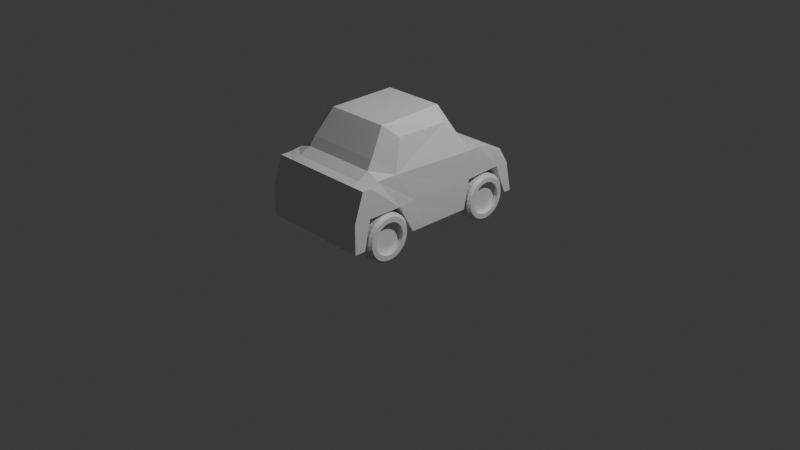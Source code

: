 # Source: car.blend  (saved by Blender 4.4.32; exported with 4.5.12 LTS)
import bpy
from mathutils import Matrix  # noqa: F401  (used for matrix-valued properties, if any)

bpy.ops.wm.read_factory_settings(use_empty=True)
scene = bpy.context.scene
scene.name = 'Scene'

# ---- collections
col_collection = bpy.data.collections.new('Collection'); scene.collection.children.link(col_collection)
col_export = bpy.data.collections.new('Export'); scene.collection.children.link(col_export)

# ---- materials (node trees are filled in below, after node groups)
mat_material = bpy.data.materials.new('Material')
mat_material.alpha_threshold = 0.0
mat_material.roughness = 0.5
mat_material.line_color = (0.0, 0.0, 0.0, 1.0)

# ---- material node trees
mat_material.use_nodes = True; mat_material.node_tree.nodes.clear()
_N = mat_material.node_tree.nodes; _L = mat_material.node_tree.links
n0 = _N.new('ShaderNodeOutputMaterial'); n0.name = 'Material Output'; n0.location = (300, 300)
n1 = _N.new('ShaderNodeBsdfPrincipled'); n1.name = 'Principled BSDF'; n1.location = (10, 300)
n1.inputs[3].default_value = 1.45
_L.new(n1.outputs[0], n0.inputs[0])
n0.is_active_output = True

# ---- world
world_world = bpy.data.worlds.new('World'); scene.world = world_world
world_world.use_nodes = True; world_world.node_tree.nodes.clear()
_N = world_world.node_tree.nodes; _L = world_world.node_tree.links
n0 = _N.new('ShaderNodeOutputWorld'); n0.name = 'World Output'; n0.location = (300, 300)
n1 = _N.new('ShaderNodeBackground'); n1.name = 'Background'; n1.location = (10, 300)
n1.inputs[0].default_value = (0.05088, 0.05088, 0.05088, 1.0)
_L.new(n1.outputs[0], n0.inputs[0])
n0.is_active_output = True
world_world.color = (0.05088, 0.05088, 0.05088)
world_world.sun_shadow_jitter_overblur = 0.0

# ---- cameras
cam_camera = bpy.data.cameras.new('Camera')
cam_camera.clip_end = 100.0
cam_camera.ortho_scale = 7.314

# ---- lights
light_light = bpy.data.lights.new('Light', 'POINT')
light_light.energy = 1000.0
light_light.shadow_soft_size = 0.1

# ---- meshes
me_cube = bpy.data.meshes.new('Cube')
me_cube.from_pydata([(0.565, 0.8453, 0.7002), (0.5909, 1.0, 0.2055), (0.5909, -1.0, 0.8114), (0.5909, -1.101, 0.2055), (0.0, 0.4053, 0.8114), (0.0, 0.278, 0.2055), (0.5909, 0.278, 0.2055), (0.594, 0.3655, 0.8193), (0.0, 1.0, 0.2055), (0.0, -1.0, 0.8114), (0.0, -1.101, 0.2055), (0.0, 0.8453, 0.7002), (0.5909, -0.2365, 0.2055), (0.5737, -0.5807, 0.8457), (0.0, -0.2365, 0.2055), (0.0, -0.7263, 0.9854), (0.0, 0.188, 1.271), (0.4759, 0.1275, 1.14), (0.5035, -0.4688, 1.166), (0.0, -0.5389, 1.251), (0.4217, 0.4053, 0.8114), (0.4217, -1.101, 0.2055), (0.4217, 0.278, 0.2055), (0.4021, 0.8453, 0.7002), (0.4217, 1.0, 0.2055), (0.4217, -1.0, 0.8114), (0.4051, -0.7263, 0.9854), (0.4217, -0.2365, 0.2055), (0.3308, 0.188, 1.271), (0.3396, -0.5389, 1.251), (0.0, 0.6847, 0.7822), (0.0, 0.9164, 0.2055), (0.5909, 0.9164, 0.2055), (0.5723, 0.6847, 0.7822), (0.4076, 0.6847, 0.7822), (0.4217, 0.9164, 0.2055), (0.0, 0.5068, 0.8194), (0.0, 0.3239, 0.2055), (0.5862, 0.5068, 0.8194), (0.4181, 0.5068, 0.8194), (0.4217, 0.3239, 0.2055), (0.5909, 0.3239, 0.2055), (0.5909, -0.3784, 0.2055), (0.5641, -0.7991, 0.8425), (0.0, -0.3784, 0.2055), (0.0, -0.7835, 0.8922), (0.4118, -0.7835, 0.8922), (0.4217, -0.3784, 0.2055), (0.5909, -0.9008, 0.8114), (0.0, -0.9867, 0.2055), (0.0, -0.9031, 0.8293), (0.4205, -0.9031, 0.8293), (0.4217, -0.9867, 0.2055), (0.5909, -0.9867, 0.2055), (0.5808, 0.9401, 0.5342), (0.5909, -1.101, 0.5132), (0.5909, 0.278, 0.5132), (0.0, 0.9401, 0.5342), (0.0, -1.101, 0.5132), (0.5846, -0.3503, 0.5254), (0.4217, -1.101, 0.5132), (0.4141, 0.9401, 0.5342), (0.583, 0.7918, 0.5293), (0.5874, 0.3815, 0.5105), (0.5909, -0.545, 0.5132), (0.5891, -0.9158, 0.5118), (0.4203, -0.9158, 0.5118), (0.4221, -0.545, 0.5132), (0.4199, 0.3815, 0.5105), (0.4209, 0.7918, 0.518), (0.6195, -0.5352, 0.2472), (0.6195, 0.7762, 0.2472), (0.6195, 0.7729, 0.2141), (0.6195, 0.7633, 0.1823), (0.6195, 0.7476, 0.153), (0.6195, 0.7266, 0.1274), (0.6195, 0.7009, 0.1063), (0.6195, 0.6716, 0.09066), (0.6195, 0.6398, 0.08102), (0.6195, 0.6068, 0.07777), (0.6195, 0.5738, 0.08102), (0.6195, 0.542, 0.09066), (0.6195, 0.5127, 0.1063), (0.6195, 0.487, 0.1274), (0.6195, 0.466, 0.153), (0.6195, 0.4503, 0.1823), (0.6195, 0.4407, 0.2141), (0.6195, 0.4374, 0.2472), (0.6195, 0.4407, 0.2802), (0.6195, 0.4503, 0.312), (0.6195, 0.466, 0.3413), (0.6195, 0.487, 0.3669), (0.6195, 0.5127, 0.388), (0.6195, 0.542, 0.4036), (0.6195, 0.5738, 0.4133), (0.6195, 0.6068, 0.4165), (0.6195, 0.6398, 0.4133), (0.6195, 0.6716, 0.4036), (0.6195, 0.7009, 0.388), (0.6195, 0.7266, 0.3669), (0.6195, 0.7476, 0.3413), (0.6195, 0.7633, 0.312), (0.6195, 0.7729, 0.2802), (0.6195, -0.5385, 0.2145), (0.6195, -0.548, 0.1831), (0.6195, -0.5634, 0.1542), (0.6195, -0.5843, 0.1288), (0.6195, -0.6096, 0.108), (0.6195, -0.6385, 0.09254), (0.6195, -0.6699, 0.08302), (0.6195, -0.7026, 0.0798), (0.6195, -0.7352, 0.08302), (0.6195, -0.7666, 0.09254), (0.6195, -0.7956, 0.108), (0.6195, -0.8209, 0.1288), (0.6195, -0.8417, 0.1542), (0.6195, -0.8572, 0.1831), (0.6195, -0.8667, 0.2145), (0.6195, -0.8699, 0.2472), (0.6195, -0.8667, 0.2798), (0.6195, -0.8572, 0.3112), (0.6195, -0.8417, 0.3401), (0.6195, -0.8209, 0.3655), (0.6195, -0.7956, 0.3863), (0.6195, -0.7666, 0.4018), (0.6195, -0.7352, 0.4113), (0.6195, -0.7026, 0.4145), (0.6195, -0.6699, 0.4113), (0.6195, -0.6385, 0.4018), (0.6195, -0.6096, 0.3863), (0.6195, -0.5843, 0.3655), (0.6195, -0.5634, 0.3401), (0.6195, -0.548, 0.3112), (0.6195, -0.5385, 0.2798), (0.5688, -0.7956, 0.3863), (0.5688, -0.8209, 0.3655), (0.5688, -0.7666, 0.09254), (0.5688, -0.7352, 0.08302), (0.5688, -0.8417, 0.3401), (0.5688, -0.7026, 0.0798), (0.5688, -0.8572, 0.3112), (0.5688, -0.6699, 0.08302), (0.5688, -0.8667, 0.2798), (0.5688, -0.6385, 0.09254), (0.5688, -0.8699, 0.2472), (0.5688, -0.6096, 0.108), (0.5688, -0.8667, 0.2145), (0.5688, -0.5843, 0.1288), (0.5688, -0.8572, 0.1831), (0.5688, -0.5634, 0.1542), (0.5688, -0.8417, 0.1542), (0.5688, -0.548, 0.1831), (0.5688, -0.8209, 0.1288), (0.5688, -0.5385, 0.2145), (0.5688, -0.7956, 0.108), (0.5688, -0.5352, 0.2472), (0.5688, -0.7666, 0.4018), (0.5688, -0.7352, 0.4113), (0.5688, -0.7026, 0.4145), (0.5688, -0.6699, 0.4113), (0.5688, -0.6385, 0.4018), (0.5688, -0.6096, 0.3863), (0.5688, -0.5843, 0.3655), (0.5688, -0.5634, 0.3401), (0.5688, -0.548, 0.3112), (0.5688, -0.5385, 0.2798), (0.5688, 0.7729, 0.2141), (0.5688, 0.7762, 0.2472), (0.5688, 0.7633, 0.1823), (0.5688, 0.7476, 0.153), (0.5688, 0.7266, 0.1274), (0.5688, 0.7009, 0.1063), (0.5688, 0.6716, 0.09066), (0.5688, 0.6398, 0.08102), (0.5688, 0.6068, 0.07777), (0.5688, 0.5738, 0.08102), (0.5688, 0.542, 0.09066), (0.5688, 0.5127, 0.1063), (0.5688, 0.487, 0.1274), (0.5688, 0.466, 0.153), (0.5688, 0.4503, 0.1823), (0.5688, 0.4407, 0.2141), (0.5688, 0.4374, 0.2472), (0.5688, 0.4407, 0.2802), (0.5688, 0.4503, 0.312), (0.5688, 0.466, 0.3413), (0.5688, 0.487, 0.3669), (0.5688, 0.5127, 0.388), (0.5688, 0.542, 0.4036), (0.5688, 0.5738, 0.4133), (0.5688, 0.6068, 0.4165), (0.5688, 0.6398, 0.4133), (0.5688, 0.6716, 0.4036), (0.5688, 0.7009, 0.388), (0.5688, 0.7266, 0.3669), (0.5688, 0.7476, 0.3413), (0.5688, 0.7633, 0.312), (0.5688, 0.7729, 0.2802), (0.4442, -0.4827, 0.2472), (0.4733, -0.4535, 0.2472), (0.4442, 0.8267, 0.2472), (0.4733, 0.8559, 0.2472), (0.4442, 0.8225, 0.2043), (0.4733, 0.8511, 0.1986), (0.4442, 0.81, 0.163), (0.4733, 0.8369, 0.1518), (0.4442, 0.7897, 0.125), (0.4733, 0.8139, 0.1088), (0.4442, 0.7623, 0.09165), (0.4733, 0.7829, 0.07102), (0.4442, 0.729, 0.0643), (0.4733, 0.7452, 0.04005), (0.4442, 0.691, 0.04398), (0.4733, 0.7021, 0.01703), (0.4442, 0.6497, 0.03146), (0.4733, 0.6554, 0.002855), (0.4442, 0.6068, 0.02724), (0.4733, 0.6068, -0.001932), (0.4442, 0.5639, 0.03146), (0.4733, 0.5582, 0.002855), (0.4442, 0.5226, 0.04398), (0.4733, 0.5115, 0.01703), (0.4442, 0.4846, 0.0643), (0.4733, 0.4684, 0.04005), (0.4442, 0.4513, 0.09165), (0.4733, 0.4307, 0.07102), (0.4442, 0.4239, 0.125), (0.4733, 0.3997, 0.1088), (0.4442, 0.4036, 0.163), (0.4733, 0.3767, 0.1518), (0.4442, 0.3911, 0.2043), (0.4733, 0.3625, 0.1986), (0.4442, 0.3869, 0.2472), (0.4733, 0.3577, 0.2472), (0.4442, 0.3911, 0.2901), (0.4733, 0.3625, 0.2958), (0.4442, 0.4036, 0.3313), (0.4733, 0.3767, 0.3425), (0.4442, 0.4239, 0.3693), (0.4733, 0.3997, 0.3855), (0.4442, 0.4513, 0.4027), (0.4733, 0.4307, 0.4233), (0.4442, 0.4846, 0.43), (0.4733, 0.4684, 0.4543), (0.4442, 0.5226, 0.4503), (0.4733, 0.5115, 0.4773), (0.4442, 0.5639, 0.4629), (0.4733, 0.5582, 0.4915), (0.4442, 0.6068, 0.4671), (0.4733, 0.6068, 0.4962), (0.4442, 0.6497, 0.4629), (0.4733, 0.6554, 0.4915), (0.4442, 0.691, 0.4503), (0.4733, 0.7021, 0.4773), (0.4442, 0.729, 0.43), (0.4733, 0.7452, 0.4543), (0.4442, 0.7623, 0.4027), (0.4733, 0.7829, 0.4233), (0.4442, 0.7897, 0.3693), (0.4733, 0.8139, 0.3855), (0.4442, 0.81, 0.3313), (0.4733, 0.8369, 0.3425), (0.4442, 0.8225, 0.2901), (0.4733, 0.8511, 0.2958), (0.4442, -0.4869, 0.2043), (0.4733, -0.4583, 0.1986), (0.4442, -0.4994, 0.163), (0.4733, -0.4725, 0.1518), (0.4442, -0.5197, 0.125), (0.4733, -0.4955, 0.1088), (0.4442, -0.5471, 0.09165), (0.4733, -0.5265, 0.07102), (0.4442, -0.5804, 0.0643), (0.4733, -0.5642, 0.04005), (0.4442, -0.6184, 0.04398), (0.4733, -0.6073, 0.01703), (0.4442, -0.6597, 0.03146), (0.4733, -0.654, 0.002855), (0.4442, -0.7026, 0.02724), (0.4733, -0.7026, -0.001932), (0.4442, -0.7455, 0.03146), (0.4733, -0.7512, 0.002855), (0.4442, -0.7868, 0.04398), (0.4733, -0.7979, 0.01703), (0.4733, -0.841, 0.04005), (0.4442, -0.8248, 0.0643), (0.4442, -0.8581, 0.09165), (0.4733, -0.8787, 0.07102), (0.4442, -0.8854, 0.125), (0.4733, -0.9097, 0.1088), (0.4442, -0.9058, 0.163), (0.4733, -0.9327, 0.1518), (0.4442, -0.9183, 0.2043), (0.4733, -0.9469, 0.1986), (0.4442, -0.9225, 0.2472), (0.4733, -0.9517, 0.2472), (0.4442, -0.9183, 0.2901), (0.4733, -0.9469, 0.2958), (0.4442, -0.9058, 0.3313), (0.4733, -0.9327, 0.3425), (0.4442, -0.8854, 0.3693), (0.4733, -0.9097, 0.3855), (0.4442, -0.8581, 0.4027), (0.4733, -0.8787, 0.4233), (0.4442, -0.8248, 0.43), (0.4733, -0.841, 0.4543), (0.4442, -0.7868, 0.4503), (0.4733, -0.7979, 0.4773), (0.4442, -0.7455, 0.4629), (0.4733, -0.7512, 0.4915), (0.4442, -0.7026, 0.4671), (0.4733, -0.7026, 0.4962), (0.4442, -0.6597, 0.4629), (0.4733, -0.654, 0.4915), (0.4442, -0.6184, 0.4503), (0.4733, -0.6073, 0.4773), (0.4442, -0.5804, 0.43), (0.4733, -0.5642, 0.4543), (0.4442, -0.5471, 0.4027), (0.4733, -0.5265, 0.4233), (0.4442, -0.5197, 0.3693), (0.4733, -0.4955, 0.3855), (0.4442, -0.4994, 0.3313), (0.4733, -0.4725, 0.3425), (0.4442, -0.4869, 0.2901), (0.4733, -0.4583, 0.2958), (0.6195, -0.8248, 0.43), (0.5905, -0.841, 0.4543), (0.5905, -0.8787, 0.4233), (0.6195, -0.8581, 0.4027), (0.6195, -0.7868, 0.04398), (0.5905, -0.7979, 0.01703), (0.5905, -0.7512, 0.002855), (0.6195, -0.7455, 0.03146), (0.5905, -0.9097, 0.3855), (0.6195, -0.8854, 0.3693), (0.5905, -0.7026, -0.001932), (0.6195, -0.7026, 0.02724), (0.5905, -0.9327, 0.3425), (0.6195, -0.9058, 0.3313), (0.5905, -0.654, 0.002855), (0.6195, -0.6597, 0.03146), (0.5905, -0.9469, 0.2958), (0.6195, -0.9183, 0.2901), (0.5905, -0.6073, 0.01703), (0.6195, -0.6184, 0.04398), (0.5905, -0.9517, 0.2472), (0.6195, -0.9225, 0.2472), (0.5905, -0.5642, 0.04005), (0.6195, -0.5804, 0.0643), (0.5905, -0.9469, 0.1986), (0.6195, -0.9183, 0.2043), (0.5905, -0.5265, 0.07102), (0.6195, -0.5471, 0.09165), (0.5905, -0.9327, 0.1518), (0.6195, -0.9058, 0.163), (0.5905, -0.4955, 0.1088), (0.6195, -0.5197, 0.125), (0.5905, -0.9097, 0.1088), (0.6195, -0.8854, 0.125), (0.5905, -0.4725, 0.1518), (0.6195, -0.4994, 0.163), (0.5905, -0.8787, 0.07102), (0.6195, -0.8581, 0.09165), (0.5905, -0.4583, 0.1986), (0.6195, -0.4869, 0.2043), (0.5905, -0.841, 0.04005), (0.6195, -0.8248, 0.0643), (0.5905, -0.4535, 0.2472), (0.6195, -0.4827, 0.2472), (0.6195, -0.7868, 0.4503), (0.5905, -0.7979, 0.4773), (0.6195, -0.7455, 0.4629), (0.5905, -0.7512, 0.4915), (0.6195, -0.7026, 0.4671), (0.5905, -0.7026, 0.4962), (0.6195, -0.6597, 0.4629), (0.5905, -0.654, 0.4915), (0.6195, -0.6184, 0.4503), (0.5905, -0.6073, 0.4773), (0.6195, -0.5804, 0.43), (0.5905, -0.5642, 0.4543), (0.6195, -0.5471, 0.4027), (0.5905, -0.5265, 0.4233), (0.6195, -0.5197, 0.3693), (0.5905, -0.4955, 0.3855), (0.6195, -0.4994, 0.3313), (0.5905, -0.4725, 0.3425), (0.6195, -0.4869, 0.2901), (0.5905, -0.4583, 0.2958), (0.6195, 0.8225, 0.2043), (0.5905, 0.8511, 0.1986), (0.5905, 0.8559, 0.2472), (0.6195, 0.8267, 0.2472), (0.6195, 0.81, 0.163), (0.5905, 0.8369, 0.1518), (0.6195, 0.7897, 0.125), (0.5905, 0.8139, 0.1088), (0.6195, 0.7623, 0.09165), (0.5905, 0.7829, 0.07102), (0.6195, 0.729, 0.0643), (0.5905, 0.7452, 0.04005), (0.6195, 0.691, 0.04398), (0.5905, 0.7021, 0.01703), (0.6195, 0.6497, 0.03146), (0.5905, 0.6554, 0.002855), (0.6195, 0.6068, 0.02724), (0.5905, 0.6068, -0.001932), (0.6195, 0.5639, 0.03146), (0.5905, 0.5582, 0.002855), (0.6195, 0.5226, 0.04398), (0.5905, 0.5115, 0.01703), (0.6195, 0.4846, 0.0643), (0.5905, 0.4684, 0.04005), (0.6195, 0.4513, 0.09165), (0.5905, 0.4307, 0.07102), (0.6195, 0.4239, 0.125), (0.5905, 0.3997, 0.1088), (0.6195, 0.4036, 0.163), (0.5905, 0.3767, 0.1518), (0.6195, 0.3911, 0.2043), (0.5905, 0.3625, 0.1986), (0.6195, 0.3869, 0.2472), (0.5905, 0.3577, 0.2472), (0.6195, 0.3911, 0.2901), (0.5905, 0.3625, 0.2958), (0.6195, 0.4036, 0.3313), (0.5905, 0.3767, 0.3425), (0.6195, 0.4239, 0.3693), (0.5905, 0.3997, 0.3855), (0.6195, 0.4513, 0.4027), (0.5905, 0.4307, 0.4233), (0.6195, 0.4846, 0.43), (0.5905, 0.4684, 0.4543), (0.6195, 0.5226, 0.4503), (0.5905, 0.5115, 0.4773), (0.6195, 0.5639, 0.4629), (0.5905, 0.5582, 0.4915), (0.6195, 0.6068, 0.4671), (0.5905, 0.6068, 0.4962), (0.6195, 0.6497, 0.4629), (0.5905, 0.6554, 0.4915), (0.6195, 0.691, 0.4503), (0.5905, 0.7021, 0.4773), (0.6195, 0.729, 0.43), (0.5905, 0.7452, 0.4543), (0.6195, 0.7623, 0.4027), (0.5905, 0.7829, 0.4233), (0.6195, 0.7897, 0.3693), (0.5905, 0.8139, 0.3855), (0.6195, 0.81, 0.3313), (0.5905, 0.8369, 0.3425), (0.6195, 0.8225, 0.2901), (0.5905, 0.8511, 0.2958), (0.3677, 0.9448, 0.494), (0.3677, 0.9525, 0.4932), (0.3677, 0.969, 0.4795), (0.3677, 0.9847, 0.4515), (0.3892, 0.9452, 0.4919), (0.3888, 0.9529, 0.4912), (0.3876, 0.961, 0.4864), (0.3856, 0.9693, 0.4777), (0.3829, 0.9774, 0.4656), (0.3797, 0.985, 0.4503), (0.3759, 0.9917, 0.4326), (0.3719, 0.9974, 0.413), (0.4098, 0.9463, 0.4857), (0.409, 0.954, 0.4851), (0.4066, 0.9621, 0.4807), (0.4027, 0.9702, 0.4726), (0.3975, 0.9782, 0.4612), (0.3911, 0.9856, 0.4469), (0.3838, 0.9922, 0.4302), (0.3759, 0.9977, 0.4118), (0.4288, 0.9481, 0.4757), (0.4277, 0.9557, 0.4753), (0.4242, 0.9637, 0.4714), (0.4185, 0.9717, 0.4643), (0.4109, 0.9794, 0.4541), (0.4017, 0.9866, 0.4413), (0.3911, 0.9928, 0.4264), (0.3797, 0.998, 0.4099), (0.4455, 0.9505, 0.4622), (0.444, 0.9581, 0.4621), (0.4396, 0.966, 0.459), (0.4324, 0.9737, 0.4531), (0.4227, 0.9811, 0.4446), (0.4109, 0.9879, 0.4338), (0.3975, 0.9938, 0.4212), (0.3829, 0.9985, 0.4073), (0.4592, 0.9534, 0.4458), (0.4574, 0.961, 0.446), (0.4522, 0.9687, 0.4438), (0.4438, 0.9762, 0.4395), (0.4324, 0.9832, 0.433), (0.4185, 0.9895, 0.4247), (0.4027, 0.9949, 0.415), (0.3856, 0.9991, 0.4041), (0.4694, 0.9568, 0.4271), (0.4674, 0.9643, 0.4276), (0.4616, 0.9718, 0.4266), (0.4522, 0.979, 0.4239), (0.4396, 0.9856, 0.4198), (0.4242, 0.9914, 0.4143), (0.4066, 0.9962, 0.4078), (0.3876, 0.9997, 0.4004), (0.4756, 0.9605, 0.4068), (0.4735, 0.9679, 0.4077), (0.4674, 0.9752, 0.4078), (0.4574, 0.982, 0.407), (0.444, 0.9882, 0.4054), (0.4277, 0.9934, 0.403), (0.409, 0.9976, 0.4), (0.3888, 1.0, 0.3964), (0.4777, 0.9643, 0.3857), (0.4756, 0.9716, 0.387), (0.4694, 0.9787, 0.3883), (0.4592, 0.9852, 0.3894), (0.4455, 0.9909, 0.3905), (0.4288, 0.9955, 0.3913), (0.4098, 0.999, 0.3919), (0.3892, 1.001, 0.3923), (0.4756, 0.968, 0.3646), (0.4735, 0.9753, 0.3663), (0.4674, 0.9822, 0.3688), (0.4574, 0.9883, 0.3719), (0.444, 0.9935, 0.3755), (0.4277, 0.9977, 0.3796), (0.409, 1.0, 0.3839), (0.3888, 1.002, 0.3882), (0.4694, 0.9717, 0.3443), (0.4674, 0.9789, 0.3464), (0.4616, 0.9855, 0.35), (0.4522, 0.9913, 0.355), (0.4396, 0.9961, 0.3612), (0.4242, 0.9997, 0.3683), (0.4066, 1.002, 0.3761), (0.3876, 1.003, 0.3842), (0.4592, 0.9751, 0.3255), (0.4574, 0.9822, 0.328), (0.4522, 0.9886, 0.3327), (0.4438, 0.9941, 0.3394), (0.4324, 0.9985, 0.3479), (0.4185, 1.002, 0.3579), (0.4027, 1.003, 0.3689), (0.3856, 1.003, 0.3806), (0.4455, 0.978, 0.3091), (0.444, 0.9851, 0.3119), (0.4396, 0.9914, 0.3175), (0.4324, 0.9966, 0.3258), (0.4227, 1.001, 0.3363), (0.4109, 1.003, 0.3488), (0.3975, 1.004, 0.3626), (0.3829, 1.004, 0.3774), (0.4288, 0.9804, 0.2957), (0.4277, 0.9874, 0.2987), (0.4242, 0.9936, 0.3051), (0.4185, 0.9986, 0.3146), (0.4109, 1.002, 0.3268), (0.4017, 1.005, 0.3413), (0.3911, 1.005, 0.3575), (0.3797, 1.004, 0.3748), (0.4098, 0.9822, 0.2857), (0.409, 0.9892, 0.2889), (0.4066, 0.9952, 0.2959), (0.4027, 1.0, 0.3063), (0.3975, 1.004, 0.3197), (0.3911, 1.006, 0.3357), (0.3838, 1.006, 0.3537), (0.3759, 1.005, 0.3728), (0.3892, 0.9833, 0.2795), (0.3888, 0.9903, 0.2829), (0.3876, 0.9963, 0.2902), (0.3856, 1.001, 0.3012), (0.3829, 1.004, 0.3154), (0.3797, 1.006, 0.3323), (0.3759, 1.006, 0.3513), (0.3719, 1.005, 0.3716), (0.3677, 0.9837, 0.2774), (0.3677, 0.9907, 0.2808), (0.3677, 0.9966, 0.2882), (0.3677, 1.001, 0.2994), (0.3677, 1.005, 0.3139), (0.3677, 1.006, 0.3312), (0.3677, 1.006, 0.3505), (0.3677, 1.005, 0.3712), (0.3677, 1.002, 0.3924), (0.3463, 0.9833, 0.2795), (0.3467, 0.9903, 0.2829), (0.3479, 0.9963, 0.2902), (0.3499, 1.001, 0.3012), (0.3526, 1.004, 0.3154), (0.3558, 1.006, 0.3323), (0.3595, 1.006, 0.3513), (0.3635, 1.005, 0.3716), (0.3256, 0.9822, 0.2857), (0.3264, 0.9892, 0.2889), (0.3288, 0.9952, 0.2959), (0.3327, 1.0, 0.3063), (0.338, 1.004, 0.3197), (0.3443, 1.006, 0.3357), (0.3516, 1.006, 0.3537), (0.3595, 1.005, 0.3728), (0.3066, 0.9804, 0.2957), (0.3078, 0.9874, 0.2987), (0.3113, 0.9936, 0.3051), (0.3169, 0.9986, 0.3146), (0.3245, 1.002, 0.3268), (0.3338, 1.005, 0.3413), (0.3443, 1.005, 0.3575), (0.3558, 1.004, 0.3748), (0.2899, 0.978, 0.3091), (0.2914, 0.9851, 0.3119), (0.2959, 0.9914, 0.3175), (0.3031, 0.9966, 0.3258), (0.3127, 1.001, 0.3363), (0.3245, 1.003, 0.3488), (0.338, 1.004, 0.3626), (0.3526, 1.004, 0.3774), (0.2763, 0.9751, 0.3255), (0.278, 0.9822, 0.328), (0.2832, 0.9886, 0.3327), (0.2917, 0.9941, 0.3394), (0.3031, 0.9985, 0.3479), (0.3169, 1.002, 0.3579), (0.3327, 1.003, 0.3689), (0.3499, 1.003, 0.3806), (0.2661, 0.9717, 0.3443), (0.2681, 0.9789, 0.3464), (0.2738, 0.9855, 0.35), (0.2832, 0.9913, 0.355), (0.2959, 0.9961, 0.3612), (0.3113, 0.9997, 0.3683), (0.3288, 1.002, 0.3761), (0.3479, 1.003, 0.3842), (0.2598, 0.968, 0.3646), (0.2619, 0.9753, 0.3663), (0.2681, 0.9822, 0.3688), (0.278, 0.9883, 0.3719), (0.2914, 0.9935, 0.3755), (0.3078, 0.9977, 0.3796), (0.3264, 1.0, 0.3839), (0.3467, 1.002, 0.3882), (0.2577, 0.9643, 0.3857), (0.2598, 0.9716, 0.387), (0.2661, 0.9787, 0.3883), (0.2763, 0.9852, 0.3894), (0.2899, 0.9909, 0.3905), (0.3066, 0.9955, 0.3913), (0.3256, 0.999, 0.3919), (0.3463, 1.001, 0.3923), (0.2598, 0.9605, 0.4068), (0.2619, 0.9679, 0.4077), (0.2681, 0.9752, 0.4078), (0.278, 0.982, 0.407), (0.2914, 0.9882, 0.4054), (0.3078, 0.9934, 0.403), (0.3264, 0.9976, 0.4), (0.3467, 1.0, 0.3964), (0.2661, 0.9568, 0.4271), (0.2681, 0.9643, 0.4276), (0.2738, 0.9718, 0.4266), (0.2832, 0.979, 0.4239), (0.2959, 0.9856, 0.4198), (0.3113, 0.9914, 0.4143), (0.3288, 0.9962, 0.4078), (0.3479, 0.9997, 0.4004), (0.2763, 0.9534, 0.4458), (0.278, 0.961, 0.446), (0.2832, 0.9687, 0.4438), (0.2917, 0.9762, 0.4395), (0.3031, 0.9832, 0.433), (0.3169, 0.9895, 0.4247), (0.3327, 0.9949, 0.415), (0.3499, 0.9991, 0.4041), (0.2899, 0.9505, 0.4622), (0.2914, 0.9581, 0.4621), (0.2959, 0.966, 0.459), (0.3031, 0.9737, 0.4531), (0.3127, 0.9811, 0.4446), (0.3245, 0.9879, 0.4338), (0.338, 0.9938, 0.4212), (0.3526, 0.9985, 0.4073), (0.3066, 0.9481, 0.4757), (0.3078, 0.9557, 0.4753), (0.3113, 0.9637, 0.4714), (0.3169, 0.9717, 0.4643), (0.3245, 0.9794, 0.4541), (0.3338, 0.9866, 0.4413), (0.3443, 0.9928, 0.4264), (0.3558, 0.998, 0.4099), (0.3256, 0.9463, 0.4857), (0.3264, 0.954, 0.4851), (0.3288, 0.9621, 0.4807), (0.3327, 0.9702, 0.4726), (0.338, 0.9782, 0.4612), (0.3443, 0.9856, 0.4469), (0.3516, 0.9922, 0.4302), (0.3595, 0.9977, 0.4118), (0.3463, 0.9452, 0.4919), (0.3467, 0.9529, 0.4912), (0.3479, 0.961, 0.4864), (0.3499, 0.9693, 0.4777), (0.3526, 0.9774, 0.4656), (0.3558, 0.985, 0.4503), (0.3595, 0.9917, 0.4326), (0.3635, 0.9974, 0.413), (0.3677, 0.9607, 0.4883), (0.3677, 0.9771, 0.467), (0.3677, 0.9916, 0.4334), (0.3677, 0.9974, 0.4134)], [], [(40, 41, 6, 22), (39, 36, 4, 20), (26, 13, 18, 29), (52, 53, 3, 21), (65, 48, 2, 55), (61, 23, 0, 54), (56, 7, 13, 59), (63, 38, 7, 56), (60, 25, 9, 58), (51, 50, 9, 25), (22, 6, 12, 27), (28, 16, 19, 29), (20, 4, 16, 28), (4, 15, 19, 16), (13, 7, 17, 18), (7, 20, 28, 17), (17, 28, 29, 18), (5, 22, 27, 14), (48, 51, 25, 2), (55, 2, 25, 60), (57, 11, 23, 61), (49, 52, 21, 10), (15, 26, 29, 19), (38, 39, 20, 7), (37, 40, 22, 5), (8, 24, 35, 31), (0, 23, 34, 33), (54, 0, 33, 62), (23, 11, 30, 34), (24, 1, 32, 35), (31, 35, 40, 37), (33, 34, 39, 38), (62, 33, 38, 63), (34, 30, 36, 39), (66, 52, 47, 67), (14, 27, 47, 44), (13, 26, 46, 43), (26, 15, 45, 46), (59, 13, 43, 64), (27, 12, 42, 47), (44, 47, 52, 49), (43, 46, 51, 48), (46, 45, 50, 51), (64, 43, 48, 65), (66, 65, 53, 52), (64, 67, 47, 42), (12, 59, 64, 42), (66, 67, 64, 65), (1, 54, 62, 32), (8, 57, 61, 24), (3, 55, 60, 21), (21, 60, 58, 10), (41, 63, 56, 6), (6, 56, 59, 12), (24, 61, 54, 1), (53, 65, 55, 3), (35, 69, 68, 40), (62, 63, 68, 69), (63, 41, 40, 68), (62, 69, 35, 32), (101, 100, 195, 196), (263, 453, 392, 201), (323, 387, 389, 325), (205, 395, 397, 207), (321, 385, 387, 323), (207, 397, 399, 209), (319, 383, 385, 321), (209, 399, 401, 211), (317, 381, 383, 319), (211, 401, 403, 213), (315, 379, 381, 317), (213, 403, 405, 215), (313, 377, 379, 315), (215, 405, 407, 217), (311, 375, 377, 313), (217, 407, 409, 219), (309, 373, 375, 311), (219, 409, 411, 221), (307, 371, 373, 309), (221, 411, 413, 223), (305, 327, 371, 307), (223, 413, 415, 225), (303, 328, 327, 305), (225, 415, 417, 227), (301, 334, 328, 303), (227, 417, 419, 229), (299, 338, 334, 301), (229, 419, 421, 231), (297, 342, 338, 299), (231, 421, 423, 233), (295, 346, 342, 297), (233, 423, 425, 235), (293, 350, 346, 295), (235, 425, 427, 237), (291, 354, 350, 293), (237, 427, 429, 239), (289, 358, 354, 291), (239, 429, 431, 241), (287, 362, 358, 289), (241, 431, 433, 243), (284, 366, 362, 287), (243, 433, 435, 245), (283, 331, 366, 284), (245, 435, 437, 247), (281, 332, 331, 283), (247, 437, 439, 249), (279, 336, 332, 281), (249, 439, 441, 251), (277, 340, 336, 279), (251, 441, 443, 253), (275, 344, 340, 277), (253, 443, 445, 255), (273, 348, 344, 275), (255, 445, 447, 257), (271, 352, 348, 273), (257, 447, 449, 259), (325, 389, 368, 199), (269, 356, 352, 271), (259, 449, 451, 261), (200, 202, 204, 206, 208, 210, 212, 214, 216, 218, 220, 222, 224, 226, 228, 230, 232, 234, 236, 238, 240, 242, 244, 246, 248, 250, 252, 254, 256, 258, 260, 262), (267, 360, 356, 269), (261, 451, 453, 263), (116, 115, 150, 148), (198, 264, 266, 268, 270, 272, 274, 276, 278, 280, 282, 285, 286, 288, 290, 292, 294, 296, 298, 300, 302, 304, 306, 308, 310, 312, 314, 316, 318, 320, 322, 324), (265, 364, 360, 267), (122, 123, 326, 329), (203, 391, 395, 205), (201, 392, 391, 203), (123, 124, 370, 326), (112, 113, 367, 330), (111, 112, 330, 333), (120, 121, 335, 339), (109, 110, 337, 341), (119, 120, 339, 343), (108, 109, 341, 345), (118, 119, 343, 347), (107, 108, 345, 349), (117, 118, 347, 351), (106, 107, 349, 353), (116, 117, 351, 355), (105, 106, 353, 357), (115, 116, 355, 359), (104, 105, 357, 361), (114, 115, 359, 363), (103, 104, 361, 365), (113, 114, 363, 367), (70, 103, 365, 369), (133, 70, 369, 388), (110, 111, 333, 337), (121, 122, 329, 335), (125, 126, 374, 372), (126, 127, 376, 374), (127, 128, 378, 376), (128, 129, 380, 378), (129, 130, 382, 380), (130, 131, 384, 382), (131, 132, 386, 384), (132, 133, 388, 386), (71, 72, 390, 393), (124, 125, 372, 370), (72, 73, 394, 390), (102, 71, 393, 452), (74, 75, 398, 396), (75, 76, 400, 398), (76, 77, 402, 400), (77, 78, 404, 402), (78, 79, 406, 404), (79, 80, 408, 406), (80, 81, 410, 408), (81, 82, 412, 410), (82, 83, 414, 412), (83, 84, 416, 414), (84, 85, 418, 416), (85, 86, 420, 418), (86, 87, 422, 420), (87, 88, 424, 422), (88, 89, 426, 424), (89, 90, 428, 426), (90, 91, 430, 428), (91, 92, 432, 430), (92, 93, 434, 432), (93, 94, 436, 434), (94, 95, 438, 436), (95, 96, 440, 438), (96, 97, 442, 440), (97, 98, 444, 442), (98, 99, 446, 444), (99, 100, 448, 446), (100, 101, 450, 448), (101, 102, 452, 450), (73, 74, 396, 394), (153, 155, 165, 164, 163, 162, 161, 160, 159, 158, 157, 156, 134, 135, 138, 140, 142, 144, 146, 148, 150, 152, 154, 136, 137, 139, 141, 143, 145, 147, 149, 151), (166, 167, 197, 196, 195, 194, 193, 192, 191, 190, 189, 188, 187, 186, 185, 184, 183, 182, 181, 180, 179, 178, 177, 176, 175, 174, 173, 172, 171, 170, 169, 168), (75, 74, 169, 170), (105, 104, 151, 149), (102, 101, 196, 197), (76, 75, 170, 171), (115, 114, 152, 150), (71, 102, 197, 167), (77, 76, 171, 172), (104, 103, 153, 151), (78, 77, 172, 173), (114, 113, 154, 152), (79, 78, 173, 174), (103, 70, 155, 153), (80, 79, 174, 175), (113, 112, 136, 154), (81, 80, 175, 176), (124, 123, 134, 156), (82, 81, 176, 177), (125, 124, 156, 157), (83, 82, 177, 178), (126, 125, 157, 158), (84, 83, 178, 179), (127, 126, 158, 159), (85, 84, 179, 180), (128, 127, 159, 160), (86, 85, 180, 181), (129, 128, 160, 161), (123, 122, 135, 134), (87, 86, 181, 182), (130, 129, 161, 162), (112, 111, 137, 136), (88, 87, 182, 183), (131, 130, 162, 163), (122, 121, 138, 135), (89, 88, 183, 184), (132, 131, 163, 164), (111, 110, 139, 137), (90, 89, 184, 185), (133, 132, 164, 165), (121, 120, 140, 138), (91, 90, 185, 186), (70, 133, 165, 155), (110, 109, 141, 139), (92, 91, 186, 187), (120, 119, 142, 140), (93, 92, 187, 188), (109, 108, 143, 141), (94, 93, 188, 189), (119, 118, 144, 142), (95, 94, 189, 190), (108, 107, 145, 143), (96, 95, 190, 191), (118, 117, 146, 144), (97, 96, 191, 192), (107, 106, 147, 145), (98, 97, 192, 193), (72, 71, 167, 166), (117, 116, 148, 146), (99, 98, 193, 194), (73, 72, 166, 168), (106, 105, 149, 147), (100, 99, 194, 195), (74, 73, 168, 169), (327, 328, 329, 326), (201, 203, 202, 200), (283, 284, 285, 282), (391, 392, 393, 390), (303, 305, 304, 302), (203, 205, 204, 202), (331, 332, 333, 330), (395, 391, 390, 394), (205, 207, 206, 204), (281, 283, 282, 280), (397, 395, 394, 396), (328, 334, 335, 329), (207, 209, 208, 206), (399, 397, 396, 398), (301, 303, 302, 300), (209, 211, 210, 208), (332, 336, 337, 333), (401, 399, 398, 400), (211, 213, 212, 210), (279, 281, 280, 278), (403, 401, 400, 402), (334, 338, 339, 335), (213, 215, 214, 212), (405, 403, 402, 404), (299, 301, 300, 298), (215, 217, 216, 214), (336, 340, 341, 337), (407, 405, 404, 406), (217, 219, 218, 216), (277, 279, 278, 276), (409, 407, 406, 408), (338, 342, 343, 339), (219, 221, 220, 218), (411, 409, 408, 410), (297, 299, 298, 296), (221, 223, 222, 220), (340, 344, 345, 341), (413, 411, 410, 412), (223, 225, 224, 222), (275, 277, 276, 274), (415, 413, 412, 414), (342, 346, 347, 343), (225, 227, 226, 224), (417, 415, 414, 416), (295, 297, 296, 294), (227, 229, 228, 226), (344, 348, 349, 345), (419, 417, 416, 418), (229, 231, 230, 228), (273, 275, 274, 272), (421, 419, 418, 420), (346, 350, 351, 347), (231, 233, 232, 230), (423, 421, 420, 422), (293, 295, 294, 292), (233, 235, 234, 232), (348, 352, 353, 349), (425, 423, 422, 424), (235, 237, 236, 234), (271, 273, 272, 270), (427, 425, 424, 426), (350, 354, 355, 351), (237, 239, 238, 236), (429, 427, 426, 428), (291, 293, 292, 290), (239, 241, 240, 238), (352, 356, 357, 353), (431, 429, 428, 430), (241, 243, 242, 240), (269, 271, 270, 268), (433, 431, 430, 432), (354, 358, 359, 355), (243, 245, 244, 242), (435, 433, 432, 434), (289, 291, 290, 288), (245, 247, 246, 244), (356, 360, 361, 357), (437, 435, 434, 436), (247, 249, 248, 246), (267, 269, 268, 266), (439, 437, 436, 438), (358, 362, 363, 359), (249, 251, 250, 248), (441, 439, 438, 440), (287, 289, 288, 286), (251, 253, 252, 250), (360, 364, 365, 361), (443, 441, 440, 442), (253, 255, 254, 252), (265, 267, 266, 264), (445, 443, 442, 444), (362, 366, 367, 363), (255, 257, 256, 254), (447, 445, 444, 446), (284, 287, 286, 285), (257, 259, 258, 256), (449, 447, 446, 448), (259, 261, 260, 258), (364, 368, 369, 365), (451, 449, 448, 450), (366, 331, 330, 367), (261, 263, 262, 260), (199, 265, 264, 198), (453, 451, 450, 452), (263, 201, 200, 262), (392, 453, 452, 393), (305, 307, 306, 304), (371, 327, 326, 370), (307, 309, 308, 306), (373, 371, 370, 372), (309, 311, 310, 308), (375, 373, 372, 374), (311, 313, 312, 310), (377, 375, 374, 376), (313, 315, 314, 312), (379, 377, 376, 378), (315, 317, 316, 314), (381, 379, 378, 380), (317, 319, 318, 316), (383, 381, 380, 382), (319, 321, 320, 318), (385, 383, 382, 384), (321, 323, 322, 320), (387, 385, 384, 386), (323, 325, 324, 322), (389, 387, 386, 388), (325, 199, 198, 324), (368, 389, 388, 369), (199, 368, 364, 265), (586, 710, 465), (455, 454, 458, 459), (707, 455, 459, 460), (456, 707, 460, 461), (708, 456, 461, 462), (457, 708, 462, 463), (709, 457, 463, 464), (710, 709, 464, 465), (465, 464, 472, 473), (586, 465, 473), (459, 458, 466, 467), (460, 459, 467, 468), (461, 460, 468, 469), (462, 461, 469, 470), (463, 462, 470, 471), (464, 463, 471, 472), (469, 468, 476, 477), (470, 469, 477, 478), (471, 470, 478, 479), (472, 471, 479, 480), (473, 472, 480, 481), (586, 473, 481), (467, 466, 474, 475), (468, 467, 475, 476), (481, 480, 488, 489), (586, 481, 489), (475, 474, 482, 483), (476, 475, 483, 484), (477, 476, 484, 485), (478, 477, 485, 486), (479, 478, 486, 487), (480, 479, 487, 488), (486, 485, 493, 494), (487, 486, 494, 495), (488, 487, 495, 496), (489, 488, 496, 497), (586, 489, 497), (483, 482, 490, 491), (484, 483, 491, 492), (485, 484, 492, 493), (586, 497, 505), (491, 490, 498, 499), (492, 491, 499, 500), (493, 492, 500, 501), (494, 493, 501, 502), (495, 494, 502, 503), (496, 495, 503, 504), (497, 496, 504, 505), (503, 502, 510, 511), (504, 503, 511, 512), (505, 504, 512, 513), (586, 505, 513), (499, 498, 506, 507), (500, 499, 507, 508), (501, 500, 508, 509), (502, 501, 509, 510), (507, 506, 514, 515), (508, 507, 515, 516), (509, 508, 516, 517), (510, 509, 517, 518), (511, 510, 518, 519), (512, 511, 519, 520), (513, 512, 520, 521), (586, 513, 521), (519, 518, 526, 527), (520, 519, 527, 528), (521, 520, 528, 529), (586, 521, 529), (515, 514, 522, 523), (516, 515, 523, 524), (517, 516, 524, 525), (518, 517, 525, 526), (524, 523, 531, 532), (525, 524, 532, 533), (526, 525, 533, 534), (527, 526, 534, 535), (528, 527, 535, 536), (529, 528, 536, 537), (586, 529, 537), (523, 522, 530, 531), (536, 535, 543, 544), (537, 536, 544, 545), (586, 537, 545), (531, 530, 538, 539), (532, 531, 539, 540), (533, 532, 540, 541), (534, 533, 541, 542), (535, 534, 542, 543), (540, 539, 547, 548), (541, 540, 548, 549), (542, 541, 549, 550), (543, 542, 550, 551), (544, 543, 551, 552), (545, 544, 552, 553), (586, 545, 553), (539, 538, 546, 547), (552, 551, 559, 560), (553, 552, 560, 561), (586, 553, 561), (547, 546, 554, 555), (548, 547, 555, 556), (549, 548, 556, 557), (550, 549, 557, 558), (551, 550, 558, 559), (557, 556, 564, 565), (558, 557, 565, 566), (559, 558, 566, 567), (560, 559, 567, 568), (561, 560, 568, 569), (586, 561, 569), (555, 554, 562, 563), (556, 555, 563, 564), (569, 568, 576, 577), (586, 569, 577), (563, 562, 570, 571), (564, 563, 571, 572), (565, 564, 572, 573), (566, 565, 573, 574), (567, 566, 574, 575), (568, 567, 575, 576), (574, 573, 581, 582), (575, 574, 582, 583), (576, 575, 583, 584), (577, 576, 584, 585), (586, 577, 585), (571, 570, 578, 579), (572, 571, 579, 580), (573, 572, 580, 581), (586, 585, 594), (579, 578, 587, 588), (580, 579, 588, 589), (581, 580, 589, 590), (582, 581, 590, 591), (583, 582, 591, 592), (584, 583, 592, 593), (585, 584, 593, 594), (591, 590, 598, 599), (592, 591, 599, 600), (593, 592, 600, 601), (594, 593, 601, 602), (586, 594, 602), (588, 587, 595, 596), (589, 588, 596, 597), (590, 589, 597, 598), (586, 602, 610), (596, 595, 603, 604), (597, 596, 604, 605), (598, 597, 605, 606), (599, 598, 606, 607), (600, 599, 607, 608), (601, 600, 608, 609), (602, 601, 609, 610), (608, 607, 615, 616), (609, 608, 616, 617), (610, 609, 617, 618), (586, 610, 618), (604, 603, 611, 612), (605, 604, 612, 613), (606, 605, 613, 614), (607, 606, 614, 615), (612, 611, 619, 620), (613, 612, 620, 621), (614, 613, 621, 622), (615, 614, 622, 623), (616, 615, 623, 624), (617, 616, 624, 625), (618, 617, 625, 626), (586, 618, 626), (624, 623, 631, 632), (625, 624, 632, 633), (626, 625, 633, 634), (586, 626, 634), (620, 619, 627, 628), (621, 620, 628, 629), (622, 621, 629, 630), (623, 622, 630, 631), (629, 628, 636, 637), (630, 629, 637, 638), (631, 630, 638, 639), (632, 631, 639, 640), (633, 632, 640, 641), (634, 633, 641, 642), (586, 634, 642), (628, 627, 635, 636), (641, 640, 648, 649), (642, 641, 649, 650), (586, 642, 650), (636, 635, 643, 644), (637, 636, 644, 645), (638, 637, 645, 646), (639, 638, 646, 647), (640, 639, 647, 648), (646, 645, 653, 654), (647, 646, 654, 655), (648, 647, 655, 656), (649, 648, 656, 657), (650, 649, 657, 658), (586, 650, 658), (644, 643, 651, 652), (645, 644, 652, 653), (658, 657, 665, 666), (586, 658, 666), (652, 651, 659, 660), (653, 652, 660, 661), (654, 653, 661, 662), (655, 654, 662, 663), (656, 655, 663, 664), (657, 656, 664, 665), (662, 661, 669, 670), (663, 662, 670, 671), (664, 663, 671, 672), (665, 664, 672, 673), (666, 665, 673, 674), (586, 666, 674), (660, 659, 667, 668), (661, 660, 668, 669), (674, 673, 681, 682), (586, 674, 682), (668, 667, 675, 676), (669, 668, 676, 677), (670, 669, 677, 678), (671, 670, 678, 679), (672, 671, 679, 680), (673, 672, 680, 681), (679, 678, 686, 687), (680, 679, 687, 688), (681, 680, 688, 689), (682, 681, 689, 690), (586, 682, 690), (676, 675, 683, 684), (677, 676, 684, 685), (678, 677, 685, 686), (586, 690, 698), (684, 683, 691, 692), (685, 684, 692, 693), (686, 685, 693, 694), (687, 686, 694, 695), (688, 687, 695, 696), (689, 688, 696, 697), (690, 689, 697, 698), (695, 694, 702, 703), (696, 695, 703, 704), (697, 696, 704, 705), (698, 697, 705, 706), (586, 698, 706), (692, 691, 699, 700), (693, 692, 700, 701), (694, 693, 701, 702), (586, 706, 710), (700, 699, 454, 455), (701, 700, 455, 707), (702, 701, 707, 456), (703, 702, 456, 708), (704, 703, 708, 457), (705, 704, 457, 709), (706, 705, 709, 710)])
me_cube.polygons.foreach_set('material_index', [0, 0, 0, 0, 0, 0, 0, 0, 0, 0, 0, 0, 0, 0, 0, 0, 0, 0, 0, 0, 0, 0, 0, 0, 0, 0, 0, 0, 0, 0, 0, 0, 0, 0, 0, 0, 0, 0, 0, 0, 0, 0, 0, 0, 0, 0, 0, 0, 0, 0, 0, 0, 0, 0, 0, 0, 0, 0, 0, 0, 0, 0, 0, 0, 0, 0, 0, 0, 0, 0, 0, 0, 0, 0, 0, 0, 0, 0, 0, 0, 0, 0, 0, 0, 0, 0, 0, 0, 0, 0, 0, 0, 0, 0, 0, 0, 0, 0, 0, 0, 0, 0, 0, 0, 0, 0, 0, 0, 0, 0, 0, 0, 0, 0, 0, 0, 0, 0, 0, 0, 0, 0, 0, 0, 0, 0, 0, 0, 0, 0, 0, 0, 0, 0, 0, 0, 0, 0, 0, 0, 0, 0, 0, 0, 0, 0, 0, 0, 0, 0, 0, 0, 0, 0, 0, 0, 0, 0, 0, 0, 0, 0, 0, 0, 0, 0, 0, 0, 0, 0, 0, 0, 0, 0, 0, 0, 0, 0, 0, 0, 0, 0, 0, 0, 0, 0, 0, 0, 0, 0, 0, 0, 0, 0, 0, 0, 0, 0, 0, 0, 0, 0, 0, 0, 0, 0, 0, 0, 0, 0, 0, 0, 0, 0, 0, 0, 0, 0, 0, 0, 0, 0, 0, 0, 0, 0, 0, 0, 0, 0, 0, 0, 0, 0, 0, 0, 0, 0, 0, 0, 0, 0, 0, 0, 0, 0, 0, 0, 0, 0, 0, 0, 0, 0, 0, 0, 0, 0, 0, 0, 0, 0, 0, 0, 0, 0, 0, 0, 0, 0, 0, 0, 0, 0, 0, 0, 0, 0, 0, 0, 0, 0, 0, 0, 0, 0, 0, 0, 0, 0, 0, 0, 0, 0, 0, 0, 0, 0, 0, 0, 0, 0, 0, 0, 0, 0, 0, 0, 0, 0, 0, 0, 0, 0, 0, 0, 0, 0, 0, 0, 0, 0, 0, 0, 0, 0, 0, 0, 0, 0, 0, 0, 0, 0, 0, 0, 0, 0, 0, 0, 0, 0, 0, 0, 0, 0, 0, 0, 0, 0, 0, 0, 0, 0, 0, 0, 0, 0, 0, 0, 0, 0, 0, 0, 0, 0, 0, 0, 0, 0, 0, 0, 0, 0, 0, 0, 0, 0, 0, 0, 0, 0, 0, 0, 1, 1, 1, 1, 1, 1, 1, 1, 1, 1, 1, 1, 1, 1, 1, 1, 1, 1, 1, 1, 1, 1, 1, 1, 1, 1, 1, 1, 1, 1, 1, 1, 1, 1, 1, 1, 1, 1, 1, 1, 1, 1, 1, 1, 1, 1, 1, 1, 1, 1, 1, 1, 1, 1, 1, 1, 1, 1, 1, 1, 1, 1, 1, 1, 1, 1, 1, 1, 1, 1, 1, 1, 1, 1, 1, 1, 1, 1, 1, 1, 1, 1, 1, 1, 1, 1, 1, 1, 1, 1, 1, 1, 1, 1, 1, 1, 1, 1, 1, 1, 1, 1, 1, 1, 1, 1, 1, 1, 1, 1, 1, 1, 1, 1, 1, 1, 1, 1, 1, 1, 1, 1, 1, 1, 1, 1, 1, 1, 1, 1, 1, 1, 1, 1, 1, 1, 1, 1, 1, 1, 1, 1, 1, 1, 1, 1, 1, 1, 1, 1, 1, 1, 1, 1, 1, 1, 1, 1, 1, 1, 1, 1, 1, 1, 1, 1, 1, 1, 1, 1, 1, 1, 1, 1, 1, 1, 1, 1, 1, 1, 1, 1, 1, 1, 1, 1, 1, 1, 1, 1, 1, 1, 1, 1, 1, 1, 1, 1, 1, 1, 1, 1, 1, 1, 1, 1, 1, 1, 1, 1, 1, 1, 1, 1, 1, 1, 1, 1, 1, 1, 1, 1, 1, 1, 1, 1, 1, 1, 1, 1, 1, 1, 1, 1, 1, 1, 1, 1, 1, 1, 1, 1, 1, 1, 1, 1, 1, 1, 1, 1, 1, 1, 1, 1, 1, 1])
_uv = me_cube.uv_layers.new(name='UVMap')
_uv.uv.foreach_set('vector', [0.3444, 0.5741, 0.375, 0.5741, 0.375, 0.5902, 0.3444, 0.5902, 0.6556, 0.5741, 0.75, 0.5741, 0.75, 0.5902, 0.6556, 0.5902, 0.6556, 0.6754, 0.625, 0.6754, 0.625, 0.6754, 0.6556, 0.6754, 0.3444, 0.7376, 0.375, 0.7376, 0.375, 0.75, 0.3444, 0.75, 0.4718, 0.7376, 0.625, 0.7376, 0.625, 0.75, 0.4718, 0.75, 0.4718, 0.4694, 0.625, 0.4694, 0.625, 0.5, 0.4718, 0.5, 0.4718, 0.5902, 0.625, 0.5902, 0.625, 0.6754, 0.4718, 0.6754, 0.4718, 0.5741, 0.625, 0.5741, 0.625, 0.5902, 0.4718, 0.5902, 0.4718, 0.7806, 0.625, 0.7806, 0.625, 0.875, 0.4718, 0.875, 0.6556, 0.7376, 0.75, 0.7376, 0.75, 0.75, 0.6556, 0.75, 0.3444, 0.5902, 0.375, 0.5902, 0.375, 0.6754, 0.3444, 0.6754, 0.6556, 0.5902, 0.75, 0.5902, 0.75, 0.6754, 0.6556, 0.6754, 0.6556, 0.5902, 0.75, 0.5902, 0.75, 0.5902, 0.6556, 0.5902, 0.0, 0.0, 0.0, 0.0, 0.0, 0.0, 0.0, 0.0, 0.625, 0.6754, 0.625, 0.5902, 0.625, 0.5902, 0.625, 0.6754, 0.625, 0.5902, 0.6556, 0.5902, 0.6556, 0.5902, 0.625, 0.5902, 0.625, 0.5902, 0.6556, 0.5902, 0.6556, 0.6754, 0.625, 0.6754, 0.25, 0.5902, 0.3444, 0.5902, 0.3444, 0.6754, 0.25, 0.6754, 0.625, 0.7376, 0.6556, 0.7376, 0.6556, 0.75, 0.625, 0.75, 0.4718, 0.75, 0.625, 0.75, 0.625, 0.7806, 0.4718, 0.7806, 0.4718, 0.375, 0.625, 0.375, 0.625, 0.4694, 0.4718, 0.4694, 0.25, 0.7376, 0.3444, 0.7376, 0.3444, 0.75, 0.25, 0.75, 0.75, 0.6754, 0.6556, 0.6754, 0.6556, 0.6754, 0.75, 0.6754, 0.625, 0.5741, 0.6556, 0.5741, 0.6556, 0.5902, 0.625, 0.5902, 0.25, 0.5741, 0.3444, 0.5741, 0.3444, 0.5902, 0.25, 0.5902, 0.25, 0.5, 0.3444, 0.5, 0.3444, 0.5255, 0.25, 0.5255, 0.625, 0.5, 0.6556, 0.5, 0.6556, 0.5255, 0.625, 0.5255, 0.4718, 0.5, 0.625, 0.5, 0.625, 0.5255, 0.4718, 0.5255, 0.6556, 0.5, 0.75, 0.5, 0.75, 0.5255, 0.6556, 0.5255, 0.3444, 0.5, 0.375, 0.5, 0.375, 0.5255, 0.3444, 0.5255, 0.25, 0.5255, 0.3444, 0.5255, 0.3444, 0.5741, 0.25, 0.5741, 0.625, 0.5255, 0.6556, 0.5255, 0.6556, 0.5741, 0.625, 0.5741, 0.4718, 0.5255, 0.625, 0.5255, 0.625, 0.5741, 0.4718, 0.5741, 0.6556, 0.5255, 0.75, 0.5255, 0.75, 0.5741, 0.6556, 0.5741, 0.0, 0.0, 0.3444, 0.7376, 0.3444, 0.6931, 0.0, 0.0, 0.25, 0.6754, 0.3444, 0.6754, 0.3444, 0.6931, 0.25, 0.6931, 0.625, 0.6754, 0.6556, 0.6754, 0.6556, 0.6931, 0.625, 0.6931, 0.6556, 0.6754, 0.75, 0.6754, 0.75, 0.6931, 0.6556, 0.6931, 0.4718, 0.6754, 0.625, 0.6754, 0.625, 0.6931, 0.4718, 0.6931, 0.3444, 0.6754, 0.375, 0.6754, 0.375, 0.6931, 0.3444, 0.6931, 0.25, 0.6931, 0.3444, 0.6931, 0.3444, 0.7376, 0.25, 0.7376, 0.625, 0.6931, 0.6556, 0.6931, 0.6556, 0.7376, 0.625, 0.7376, 0.6556, 0.6931, 0.75, 0.6931, 0.75, 0.7376, 0.6556, 0.7376, 0.4718, 0.6931, 0.625, 0.6931, 0.625, 0.7376, 0.4718, 0.7376, 0.0, 0.0, 0.4718, 0.7376, 0.375, 0.7376, 0.3444, 0.7376, 0.4718, 0.6931, 0.0, 0.0, 0.3444, 0.6931, 0.375, 0.6931, 0.375, 0.6754, 0.4718, 0.6754, 0.4718, 0.6931, 0.375, 0.6931, 0.0, 0.0, 0.0, 0.0, 0.4718, 0.6931, 0.4718, 0.7376, 0.375, 0.5, 0.4718, 0.5, 0.4718, 0.5255, 0.375, 0.5255, 0.375, 0.375, 0.4718, 0.375, 0.4718, 0.4694, 0.375, 0.4694, 0.375, 0.75, 0.4718, 0.75, 0.4718, 0.7806, 0.375, 0.7806, 0.375, 0.7806, 0.4718, 0.7806, 0.4718, 0.875, 0.375, 0.875, 0.375, 0.5741, 0.4718, 0.5741, 0.4718, 0.5902, 0.375, 0.5902, 0.375, 0.5902, 0.4718, 0.5902, 0.4718, 0.6754, 0.375, 0.6754, 0.375, 0.4694, 0.4718, 0.4694, 0.4718, 0.5, 0.375, 0.5, 0.375, 0.7376, 0.4718, 0.7376, 0.4718, 0.75, 0.375, 0.75, 0.3444, 0.5255, 0.0, 0.0, 0.0, 0.0, 0.3444, 0.5741, 0.4718, 0.5255, 0.4718, 0.5741, 0.0, 0.0, 0.0, 0.0, 0.4718, 0.5741, 0.375, 0.5741, 0.3444, 0.5741, 0.0, 0.0, 0.4718, 0.5255, 0.0, 0.0, 0.3444, 0.5255, 0.375, 0.5255, 0.1875, 0.4008, 0.1593, 0.3857, 0.1593, 0.3857, 0.1875, 0.4008, 0.03125, 0.5828, 0.03125, 0.9172, 0.0, 0.9172, 0.0, 0.5828, 0.0625, 0.5828, 0.0625, 0.9172, 0.03125, 0.9172, 0.03125, 0.5828, 0.9375, 0.5828, 0.9375, 0.9172, 0.9063, 0.9172, 0.9062, 0.5828, 0.09375, 0.5828, 0.09375, 0.9172, 0.0625, 0.9172, 0.0625, 0.5828, 0.9063, 0.5828, 0.9062, 0.9172, 0.875, 0.9172, 0.875, 0.5828, 0.125, 0.5828, 0.125, 0.9172, 0.09375, 0.9172, 0.09375, 0.5828, 0.875, 0.5828, 0.875, 0.9172, 0.8438, 0.9172, 0.8438, 0.5828, 0.1562, 0.5828, 0.1562, 0.9172, 0.125, 0.9172, 0.125, 0.5828, 0.8438, 0.5828, 0.8438, 0.9172, 0.8125, 0.9172, 0.8125, 0.5828, 0.1875, 0.5828, 0.1875, 0.9172, 0.1562, 0.9172, 0.1562, 0.5828, 0.8125, 0.5828, 0.8125, 0.9172, 0.7813, 0.9172, 0.7812, 0.5828, 0.2188, 0.5828, 0.2188, 0.9172, 0.1875, 0.9172, 0.1875, 0.5828, 0.7813, 0.5828, 0.7812, 0.9172, 0.75, 0.9172, 0.75, 0.5828, 0.25, 0.5828, 0.25, 0.9172, 0.2188, 0.9172, 0.2188, 0.5828, 0.75, 0.5828, 0.75, 0.9172, 0.7188, 0.9172, 0.7188, 0.5828, 0.2812, 0.5828, 0.2812, 0.9172, 0.25, 0.9172, 0.25, 0.5828, 0.7188, 0.5828, 0.7188, 0.9172, 0.6875, 0.9172, 0.6875, 0.5828, 0.3125, 0.5828, 0.3125, 0.9172, 0.2812, 0.9172, 0.2812, 0.5828, 0.6875, 0.5828, 0.6875, 0.9172, 0.6563, 0.9172, 0.6562, 0.5828, 0.3438, 0.5828, 0.3438, 0.9172, 0.3125, 0.9172, 0.3125, 0.5828, 0.6563, 0.5828, 0.6562, 0.9172, 0.625, 0.9172, 0.625, 0.5828, 0.375, 0.5828, 0.375, 0.9172, 0.3438, 0.9172, 0.3438, 0.5828, 0.625, 0.5828, 0.625, 0.9172, 0.5938, 0.9172, 0.5938, 0.5828, 0.4062, 0.5828, 0.4062, 0.9172, 0.375, 0.9172, 0.375, 0.5828, 0.5938, 0.5828, 0.5938, 0.9172, 0.5625, 0.9172, 0.5625, 0.5828, 0.4375, 0.5828, 0.4375, 0.9172, 0.4062, 0.9172, 0.4062, 0.5828, 0.5625, 0.5828, 0.5625, 0.9172, 0.5312, 0.9172, 0.5312, 0.5828, 0.4688, 0.5828, 0.4688, 0.9172, 0.4375, 0.9172, 0.4375, 0.5828, 0.5312, 0.5828, 0.5312, 0.9172, 0.5, 0.9172, 0.5, 0.5828, 0.5, 0.5828, 0.5, 0.9172, 0.4688, 0.9172, 0.4688, 0.5828, 0.5, 0.5828, 0.5, 0.9172, 0.4688, 0.9172, 0.4688, 0.5828, 0.5312, 0.5828, 0.5312, 0.9172, 0.5, 0.9172, 0.5, 0.5828, 0.4688, 0.5828, 0.4688, 0.9172, 0.4375, 0.9172, 0.4375, 0.5828, 0.5625, 0.5828, 0.5625, 0.9172, 0.5312, 0.9172, 0.5312, 0.5828, 0.4375, 0.5828, 0.4375, 0.9172, 0.4062, 0.9172, 0.4062, 0.5828, 0.5938, 0.5828, 0.5938, 0.9172, 0.5625, 0.9172, 0.5625, 0.5828, 0.4062, 0.5828, 0.4062, 0.9172, 0.375, 0.9172, 0.375, 0.5828, 0.625, 0.5828, 0.625, 0.9172, 0.5938, 0.9172, 0.5938, 0.5828, 0.375, 0.5828, 0.375, 0.9172, 0.3438, 0.9172, 0.3438, 0.5828, 0.6563, 0.5828, 0.6562, 0.9172, 0.625, 0.9172, 0.625, 0.5828, 0.3438, 0.5828, 0.3438, 0.9172, 0.3125, 0.9172, 0.3125, 0.5828, 0.6875, 0.5828, 0.6875, 0.9172, 0.6563, 0.9172, 0.6562, 0.5828, 0.3125, 0.5828, 0.3125, 0.9172, 0.2812, 0.9172, 0.2812, 0.5828, 0.7188, 0.5828, 0.7188, 0.9172, 0.6875, 0.9172, 0.6875, 0.5828, 0.2812, 0.5828, 0.2812, 0.9172, 0.25, 0.9172, 0.25, 0.5828, 0.75, 0.5828, 0.75, 0.9172, 0.7188, 0.9172, 0.7188, 0.5828, 0.25, 0.5828, 0.25, 0.9172, 0.2188, 0.9172, 0.2188, 0.5828, 0.7813, 0.5828, 0.7812, 0.9172, 0.75, 0.9172, 0.75, 0.5828, 0.2188, 0.5828, 0.2188, 0.9172, 0.1875, 0.9172, 0.1875, 0.5828, 0.8125, 0.5828, 0.8125, 0.9172, 0.7813, 0.9172, 0.7812, 0.5828, 0.1875, 0.5828, 0.1875, 0.9172, 0.1562, 0.9172, 0.1562, 0.5828, 0.8438, 0.5828, 0.8438, 0.9172, 0.8125, 0.9172, 0.8125, 0.5828, 0.1562, 0.5828, 0.1562, 0.9172, 0.125, 0.9172, 0.125, 0.5828, 0.875, 0.5828, 0.875, 0.9172, 0.8438, 0.9172, 0.8438, 0.5828, 0.125, 0.5828, 0.125, 0.9172, 0.09375, 0.9172, 0.09375, 0.5828, 0.03125, 0.5828, 0.03125, 0.9172, 0.0, 0.9172, 0.0, 0.5828, 0.9063, 0.5828, 0.9062, 0.9172, 0.875, 0.9172, 0.875, 0.5828, 0.09375, 0.5828, 0.09375, 0.9172, 0.0625, 0.9172, 0.0625, 0.5828, 0.75, 0.4619, 0.7913, 0.4578, 0.8311, 0.4458, 0.8677, 0.4262, 0.8998, 0.3998, 0.9262, 0.3677, 0.9458, 0.3311, 0.9578, 0.2913, 0.9619, 0.25, 0.9578, 0.2087, 0.9458, 0.1689, 0.9262, 0.1323, 0.8998, 0.1002, 0.8677, 0.07381, 0.8311, 0.05423, 0.7913, 0.04217, 0.75, 0.0381, 0.7087, 0.04217, 0.6689, 0.05423, 0.6323, 0.07381, 0.6002, 0.1002, 0.5738, 0.1323, 0.5542, 0.1689, 0.5422, 0.2087, 0.5381, 0.25, 0.5422, 0.2913, 0.5542, 0.3311, 0.5738, 0.3677, 0.6002, 0.3998, 0.6323, 0.4262, 0.6689, 0.4458, 0.7087, 0.4578, 0.9375, 0.5828, 0.9375, 0.9172, 0.9063, 0.9172, 0.9062, 0.5828, 0.0625, 0.5828, 0.0625, 0.9172, 0.03125, 0.9172, 0.03125, 0.5828, 0.3117, 0.101, 0.3396, 0.1159, 0.3396, 0.1159, 0.3117, 0.101, 0.75, 0.4619, 0.7913, 0.4578, 0.8311, 0.4458, 0.8677, 0.4262, 0.8998, 0.3998, 0.9262, 0.3677, 0.9458, 0.3311, 0.9578, 0.2913, 0.9619, 0.25, 0.9578, 0.2087, 0.9458, 0.1689, 0.9262, 0.1323, 0.8998, 0.1002, 0.8677, 0.07381, 0.8311, 0.05423, 0.7913, 0.04218, 0.75, 0.0381, 0.7087, 0.04218, 0.6689, 0.05423, 0.6323, 0.07381, 0.6002, 0.1002, 0.5738, 0.1323, 0.5542, 0.1689, 0.5422, 0.2087, 0.5381, 0.25, 0.5422, 0.2913, 0.5542, 0.3311, 0.5738, 0.3677, 0.6002, 0.3998, 0.6323, 0.4262, 0.6689, 0.4458, 0.7087, 0.4578, 0.9688, 0.5828, 0.9688, 0.9172, 0.9375, 0.9172, 0.9375, 0.5828, 0.136, 0.136, 0.1159, 0.1604, 0.07381, 0.1323, 0.1002, 0.1002, 0.9688, 0.5828, 0.9688, 0.9172, 0.9375, 0.9172, 0.9375, 0.5828, 1.0, 0.5828, 1.0, 0.9172, 0.9688, 0.9172, 0.9688, 0.5828, 0.1159, 0.1604, 0.101, 0.1883, 0.05423, 0.1689, 0.07381, 0.1323, 0.399, 0.1883, 0.3841, 0.1604, 0.4262, 0.1323, 0.4458, 0.1689, 0.4082, 0.2185, 0.399, 0.1883, 0.4458, 0.1689, 0.4578, 0.2087, 0.1883, 0.101, 0.1604, 0.1159, 0.1323, 0.07381, 0.1689, 0.05423, 0.4082, 0.2815, 0.4112, 0.25, 0.4619, 0.25, 0.4578, 0.2913, 0.2185, 0.09185, 0.1883, 0.101, 0.1689, 0.05423, 0.2087, 0.04217, 0.399, 0.3117, 0.4082, 0.2815, 0.4578, 0.2913, 0.4458, 0.3311, 0.25, 0.08875, 0.2185, 0.09185, 0.2087, 0.04217, 0.25, 0.0381, 0.3841, 0.3396, 0.399, 0.3117, 0.4458, 0.3311, 0.4262, 0.3677, 0.2815, 0.09185, 0.25, 0.08875, 0.25, 0.0381, 0.2913, 0.04217, 0.364, 0.364, 0.3841, 0.3396, 0.4262, 0.3677, 0.3998, 0.3998, 0.3117, 0.101, 0.2815, 0.09185, 0.2913, 0.04217, 0.3311, 0.05423, 0.3396, 0.3841, 0.364, 0.364, 0.3998, 0.3998, 0.3677, 0.4262, 0.3396, 0.1159, 0.3117, 0.101, 0.3311, 0.05423, 0.3677, 0.07381, 0.3117, 0.399, 0.3396, 0.3841, 0.3677, 0.4262, 0.3311, 0.4458, 0.364, 0.136, 0.3396, 0.1159, 0.3677, 0.07381, 0.3998, 0.1002, 0.2815, 0.4082, 0.3117, 0.399, 0.3311, 0.4458, 0.2913, 0.4578, 0.3841, 0.1604, 0.364, 0.136, 0.3998, 0.1002, 0.4262, 0.1323, 0.25, 0.4112, 0.2815, 0.4082, 0.2913, 0.4578, 0.25, 0.4619, 0.2185, 0.4082, 0.25, 0.4112, 0.25, 0.4619, 0.2087, 0.4578, 0.4112, 0.25, 0.4082, 0.2185, 0.4578, 0.2087, 0.4619, 0.25, 0.1604, 0.1159, 0.136, 0.136, 0.1002, 0.1002, 0.1323, 0.07381, 0.09185, 0.2185, 0.08875, 0.25, 0.0381, 0.25, 0.04218, 0.2087, 0.08875, 0.25, 0.09185, 0.2815, 0.04218, 0.2913, 0.0381, 0.25, 0.09185, 0.2815, 0.101, 0.3117, 0.05423, 0.3311, 0.04218, 0.2913, 0.101, 0.3117, 0.1159, 0.3396, 0.07381, 0.3677, 0.05423, 0.3311, 0.1159, 0.3396, 0.136, 0.364, 0.1002, 0.3998, 0.07381, 0.3677, 0.136, 0.364, 0.1604, 0.3841, 0.1323, 0.4262, 0.1002, 0.3998, 0.1604, 0.3841, 0.1883, 0.399, 0.1689, 0.4458, 0.1323, 0.4262, 0.1883, 0.399, 0.2185, 0.4082, 0.2087, 0.4578, 0.1689, 0.4458, 0.25, 0.4132, 0.2818, 0.4101, 0.2913, 0.4578, 0.25, 0.4619, 0.101, 0.1883, 0.09185, 0.2185, 0.04218, 0.2087, 0.05423, 0.1689, 0.2818, 0.4101, 0.3125, 0.4008, 0.3311, 0.4458, 0.2913, 0.4578, 0.2182, 0.4101, 0.25, 0.4132, 0.25, 0.4619, 0.2087, 0.4578, 0.3407, 0.3857, 0.3654, 0.3654, 0.3998, 0.3998, 0.3677, 0.4262, 0.3654, 0.3654, 0.3857, 0.3407, 0.4262, 0.3677, 0.3998, 0.3998, 0.3857, 0.3407, 0.4008, 0.3125, 0.4458, 0.3311, 0.4262, 0.3677, 0.4008, 0.3125, 0.4101, 0.2818, 0.4578, 0.2913, 0.4458, 0.3311, 0.4101, 0.2818, 0.4132, 0.25, 0.4619, 0.25, 0.4578, 0.2913, 0.4132, 0.25, 0.4101, 0.2182, 0.4578, 0.2087, 0.4619, 0.25, 0.4101, 0.2182, 0.4008, 0.1875, 0.4458, 0.1689, 0.4578, 0.2087, 0.4008, 0.1875, 0.3857, 0.1593, 0.4262, 0.1323, 0.4458, 0.1689, 0.3857, 0.1593, 0.3654, 0.1346, 0.3998, 0.1002, 0.4262, 0.1323, 0.3654, 0.1346, 0.3407, 0.1143, 0.3677, 0.07381, 0.3998, 0.1002, 0.3407, 0.1143, 0.3125, 0.09922, 0.3311, 0.05423, 0.3677, 0.07381, 0.3125, 0.09922, 0.2818, 0.08993, 0.2913, 0.04217, 0.3311, 0.05423, 0.2818, 0.08993, 0.25, 0.08679, 0.25, 0.0381, 0.2913, 0.04217, 0.25, 0.08679, 0.2182, 0.08993, 0.2087, 0.04217, 0.25, 0.0381, 0.2182, 0.08993, 0.1875, 0.09922, 0.1689, 0.05423, 0.2087, 0.04217, 0.1875, 0.09922, 0.1593, 0.1143, 0.1323, 0.07381, 0.1689, 0.05423, 0.1593, 0.1143, 0.1346, 0.1346, 0.1002, 0.1002, 0.1323, 0.07381, 0.1346, 0.1346, 0.1143, 0.1593, 0.07381, 0.1323, 0.1002, 0.1002, 0.1143, 0.1593, 0.09922, 0.1875, 0.05423, 0.1689, 0.07381, 0.1323, 0.09922, 0.1875, 0.08993, 0.2182, 0.04218, 0.2087, 0.05423, 0.1689, 0.08993, 0.2182, 0.08679, 0.25, 0.0381, 0.25, 0.04218, 0.2087, 0.08679, 0.25, 0.08993, 0.2818, 0.04218, 0.2913, 0.0381, 0.25, 0.08993, 0.2818, 0.09922, 0.3125, 0.05423, 0.3311, 0.04218, 0.2913, 0.09922, 0.3125, 0.1143, 0.3407, 0.07381, 0.3677, 0.05423, 0.3311, 0.1143, 0.3407, 0.1346, 0.3654, 0.1002, 0.3998, 0.07381, 0.3677, 0.1346, 0.3654, 0.1593, 0.3857, 0.1323, 0.4262, 0.1002, 0.3998, 0.1593, 0.3857, 0.1875, 0.4008, 0.1689, 0.4458, 0.1323, 0.4262, 0.1875, 0.4008, 0.2182, 0.4101, 0.2087, 0.4578, 0.1689, 0.4458, 0.3125, 0.4008, 0.3407, 0.3857, 0.3677, 0.4262, 0.3311, 0.4458, 0.2815, 0.4082, 0.25, 0.4112, 0.2185, 0.4082, 0.1883, 0.399, 0.1604, 0.3841, 0.136, 0.364, 0.1159, 0.3396, 0.101, 0.3117, 0.09185, 0.2815, 0.08875, 0.25, 0.09185, 0.2185, 0.101, 0.1883, 0.1159, 0.1604, 0.136, 0.136, 0.1604, 0.1159, 0.1883, 0.101, 0.2185, 0.09185, 0.25, 0.08875, 0.2815, 0.09185, 0.3117, 0.101, 0.3396, 0.1159, 0.364, 0.136, 0.3841, 0.1604, 0.399, 0.1883, 0.4082, 0.2185, 0.4112, 0.25, 0.4082, 0.2815, 0.399, 0.3117, 0.3841, 0.3396, 0.364, 0.364, 0.3396, 0.3841, 0.3117, 0.399, 0.2818, 0.4101, 0.25, 0.4132, 0.2182, 0.4101, 0.1875, 0.4008, 0.1593, 0.3857, 0.1346, 0.3654, 0.1143, 0.3407, 0.09922, 0.3125, 0.08993, 0.2818, 0.08679, 0.25, 0.08993, 0.2182, 0.09922, 0.1875, 0.1143, 0.1593, 0.1346, 0.1346, 0.1593, 0.1143, 0.1875, 0.09922, 0.2182, 0.08993, 0.25, 0.08679, 0.2818, 0.08993, 0.3125, 0.09922, 0.3407, 0.1143, 0.3654, 0.1346, 0.3857, 0.1593, 0.4008, 0.1875, 0.4101, 0.2182, 0.4132, 0.25, 0.4101, 0.2818, 0.4008, 0.3125, 0.3857, 0.3407, 0.3654, 0.3654, 0.3407, 0.3857, 0.3125, 0.4008, 0.3654, 0.3654, 0.3407, 0.3857, 0.3407, 0.3857, 0.3654, 0.3654, 0.3396, 0.3841, 0.3117, 0.399, 0.3117, 0.399, 0.3396, 0.3841, 0.2182, 0.4101, 0.1875, 0.4008, 0.1875, 0.4008, 0.2182, 0.4101, 0.3857, 0.3407, 0.3654, 0.3654, 0.3654, 0.3654, 0.3857, 0.3407, 0.3396, 0.1159, 0.364, 0.136, 0.364, 0.136, 0.3396, 0.1159, 0.25, 0.4132, 0.2182, 0.4101, 0.2182, 0.4101, 0.25, 0.4132, 0.4008, 0.3125, 0.3857, 0.3407, 0.3857, 0.3407, 0.4008, 0.3125, 0.3117, 0.399, 0.2815, 0.4082, 0.2815, 0.4082, 0.3117, 0.399, 0.4101, 0.2818, 0.4008, 0.3125, 0.4008, 0.3125, 0.4101, 0.2818, 0.364, 0.136, 0.3841, 0.1604, 0.3841, 0.1604, 0.364, 0.136, 0.4132, 0.25, 0.4101, 0.2818, 0.4101, 0.2818, 0.4132, 0.25, 0.2815, 0.4082, 0.25, 0.4112, 0.25, 0.4112, 0.2815, 0.4082, 0.4101, 0.2182, 0.4132, 0.25, 0.4132, 0.25, 0.4101, 0.2182, 0.3841, 0.1604, 0.399, 0.1883, 0.399, 0.1883, 0.3841, 0.1604, 0.4008, 0.1875, 0.4101, 0.2182, 0.4101, 0.2182, 0.4008, 0.1875, 0.101, 0.1883, 0.1159, 0.1604, 0.1159, 0.1604, 0.101, 0.1883, 0.3857, 0.1593, 0.4008, 0.1875, 0.4008, 0.1875, 0.3857, 0.1593, 0.09185, 0.2185, 0.101, 0.1883, 0.101, 0.1883, 0.09185, 0.2185, 0.3654, 0.1346, 0.3857, 0.1593, 0.3857, 0.1593, 0.3654, 0.1346, 0.08875, 0.25, 0.09185, 0.2185, 0.09185, 0.2185, 0.08875, 0.25, 0.3407, 0.1143, 0.3654, 0.1346, 0.3654, 0.1346, 0.3407, 0.1143, 0.09185, 0.2815, 0.08875, 0.25, 0.08875, 0.25, 0.09185, 0.2815, 0.3125, 0.09922, 0.3407, 0.1143, 0.3407, 0.1143, 0.3125, 0.09922, 0.101, 0.3117, 0.09185, 0.2815, 0.09185, 0.2815, 0.101, 0.3117, 0.2818, 0.08993, 0.3125, 0.09922, 0.3125, 0.09922, 0.2818, 0.08993, 0.1159, 0.3396, 0.101, 0.3117, 0.101, 0.3117, 0.1159, 0.3396, 0.1159, 0.1604, 0.136, 0.136, 0.136, 0.136, 0.1159, 0.1604, 0.25, 0.08679, 0.2818, 0.08993, 0.2818, 0.08993, 0.25, 0.08679, 0.136, 0.364, 0.1159, 0.3396, 0.1159, 0.3396, 0.136, 0.364, 0.399, 0.1883, 0.4082, 0.2185, 0.4082, 0.2185, 0.399, 0.1883, 0.2182, 0.08993, 0.25, 0.08679, 0.25, 0.08679, 0.2182, 0.08993, 0.1604, 0.3841, 0.136, 0.364, 0.136, 0.364, 0.1604, 0.3841, 0.136, 0.136, 0.1604, 0.1159, 0.1604, 0.1159, 0.136, 0.136, 0.1875, 0.09922, 0.2182, 0.08993, 0.2182, 0.08993, 0.1875, 0.09922, 0.1883, 0.399, 0.1604, 0.3841, 0.1604, 0.3841, 0.1883, 0.399, 0.4082, 0.2185, 0.4112, 0.25, 0.4112, 0.25, 0.4082, 0.2185, 0.1593, 0.1143, 0.1875, 0.09922, 0.1875, 0.09922, 0.1593, 0.1143, 0.2185, 0.4082, 0.1883, 0.399, 0.1883, 0.399, 0.2185, 0.4082, 0.1604, 0.1159, 0.1883, 0.101, 0.1883, 0.101, 0.1604, 0.1159, 0.1346, 0.1346, 0.1593, 0.1143, 0.1593, 0.1143, 0.1346, 0.1346, 0.25, 0.4112, 0.2185, 0.4082, 0.2185, 0.4082, 0.25, 0.4112, 0.4112, 0.25, 0.4082, 0.2815, 0.4082, 0.2815, 0.4112, 0.25, 0.1143, 0.1593, 0.1346, 0.1346, 0.1346, 0.1346, 0.1143, 0.1593, 0.1883, 0.101, 0.2185, 0.09185, 0.2185, 0.09185, 0.1883, 0.101, 0.09922, 0.1875, 0.1143, 0.1593, 0.1143, 0.1593, 0.09922, 0.1875, 0.4082, 0.2815, 0.399, 0.3117, 0.399, 0.3117, 0.4082, 0.2815, 0.08993, 0.2182, 0.09922, 0.1875, 0.09922, 0.1875, 0.08993, 0.2182, 0.2185, 0.09185, 0.25, 0.08875, 0.25, 0.08875, 0.2185, 0.09185, 0.08679, 0.25, 0.08993, 0.2182, 0.08993, 0.2182, 0.08679, 0.25, 0.399, 0.3117, 0.3841, 0.3396, 0.3841, 0.3396, 0.399, 0.3117, 0.08993, 0.2818, 0.08679, 0.25, 0.08679, 0.25, 0.08993, 0.2818, 0.25, 0.08875, 0.2815, 0.09185, 0.2815, 0.09185, 0.25, 0.08875, 0.09922, 0.3125, 0.08993, 0.2818, 0.08993, 0.2818, 0.09922, 0.3125, 0.3841, 0.3396, 0.364, 0.364, 0.364, 0.364, 0.3841, 0.3396, 0.1143, 0.3407, 0.09922, 0.3125, 0.09922, 0.3125, 0.1143, 0.3407, 0.2818, 0.4101, 0.25, 0.4132, 0.25, 0.4132, 0.2818, 0.4101, 0.2815, 0.09185, 0.3117, 0.101, 0.3117, 0.101, 0.2815, 0.09185, 0.1346, 0.3654, 0.1143, 0.3407, 0.1143, 0.3407, 0.1346, 0.3654, 0.3125, 0.4008, 0.2818, 0.4101, 0.2818, 0.4101, 0.3125, 0.4008, 0.364, 0.364, 0.3396, 0.3841, 0.3396, 0.3841, 0.364, 0.364, 0.1593, 0.3857, 0.1346, 0.3654, 0.1346, 0.3654, 0.1593, 0.3857, 0.3407, 0.3857, 0.3125, 0.4008, 0.3125, 0.4008, 0.3407, 0.3857, 0.3438, 0.9172, 0.375, 0.9172, 0.3732, 1.0, 0.3456, 1.0, 1.0, 0.5828, 0.9688, 0.5828, 0.9706, 0.5, 0.9982, 0.5, 0.6875, 0.5828, 0.6562, 0.5828, 0.6581, 0.5, 0.6857, 0.5, 0.9688, 0.9172, 1.0, 0.9172, 0.9982, 1.0, 0.9706, 1.0, 0.375, 0.5828, 0.3438, 0.5828, 0.3456, 0.5, 0.3732, 0.5, 0.9688, 0.5828, 0.9375, 0.5828, 0.9393, 0.5, 0.9669, 0.5, 0.6875, 0.9172, 0.7188, 0.9172, 0.7169, 1.0, 0.6893, 1.0, 0.9375, 0.9172, 0.9688, 0.9172, 0.9669, 1.0, 0.9393, 1.0, 0.9375, 0.5828, 0.9062, 0.5828, 0.9081, 0.5, 0.9357, 0.5, 0.7188, 0.5828, 0.6875, 0.5828, 0.6893, 0.5, 0.7169, 0.5, 0.9063, 0.9172, 0.9375, 0.9172, 0.9357, 1.0, 0.9081, 1.0, 0.375, 0.9172, 0.4062, 0.9172, 0.4044, 1.0, 0.3768, 1.0, 0.9063, 0.5828, 0.875, 0.5828, 0.8768, 0.5, 0.9044, 0.5, 0.875, 0.9172, 0.9062, 0.9172, 0.9044, 1.0, 0.8768, 1.0, 0.4062, 0.5828, 0.375, 0.5828, 0.3768, 0.5, 0.4044, 0.5, 0.875, 0.5828, 0.8438, 0.5828, 0.8456, 0.5, 0.8732, 0.5, 0.7188, 0.9172, 0.75, 0.9172, 0.7482, 1.0, 0.7206, 1.0, 0.8438, 0.9172, 0.875, 0.9172, 0.8732, 1.0, 0.8456, 1.0, 0.8438, 0.5828, 0.8125, 0.5828, 0.8143, 0.5, 0.8419, 0.5, 0.75, 0.5828, 0.7188, 0.5828, 0.7206, 0.5, 0.7482, 0.5, 0.8125, 0.9172, 0.8438, 0.9172, 0.8419, 1.0, 0.8143, 1.0, 0.4062, 0.9172, 0.4375, 0.9172, 0.4357, 1.0, 0.4081, 1.0, 0.8125, 0.5828, 0.7812, 0.5828, 0.7831, 0.5, 0.8107, 0.5, 0.7813, 0.9172, 0.8125, 0.9172, 0.8107, 1.0, 0.7831, 1.0, 0.4375, 0.5828, 0.4062, 0.5828, 0.4081, 0.5, 0.4357, 0.5, 0.7813, 0.5828, 0.75, 0.5828, 0.7518, 0.5, 0.7794, 0.5, 0.75, 0.9172, 0.7812, 0.9172, 0.7794, 1.0, 0.7518, 1.0, 0.75, 0.9172, 0.7812, 0.9172, 0.7794, 1.0, 0.7518, 1.0, 0.75, 0.5828, 0.7188, 0.5828, 0.7206, 0.5, 0.7482, 0.5, 0.7813, 0.5828, 0.75, 0.5828, 0.7518, 0.5, 0.7794, 0.5, 0.7188, 0.9172, 0.75, 0.9172, 0.7482, 1.0, 0.7206, 1.0, 0.4375, 0.9172, 0.4688, 0.9172, 0.4669, 1.0, 0.4393, 1.0, 0.7188, 0.5828, 0.6875, 0.5828, 0.6893, 0.5, 0.7169, 0.5, 0.6875, 0.9172, 0.7188, 0.9172, 0.7169, 1.0, 0.6893, 1.0, 0.4688, 0.5828, 0.4375, 0.5828, 0.4393, 0.5, 0.4669, 0.5, 0.6875, 0.5828, 0.6562, 0.5828, 0.6581, 0.5, 0.6857, 0.5, 0.7813, 0.9172, 0.8125, 0.9172, 0.8107, 1.0, 0.7831, 1.0, 0.6563, 0.9172, 0.6875, 0.9172, 0.6857, 1.0, 0.6581, 1.0, 0.6563, 0.5828, 0.625, 0.5828, 0.6268, 0.5, 0.6544, 0.5, 0.8125, 0.5828, 0.7812, 0.5828, 0.7831, 0.5, 0.8107, 0.5, 0.625, 0.9172, 0.6562, 0.9172, 0.6544, 1.0, 0.6268, 1.0, 0.4688, 0.9172, 0.5, 0.9172, 0.4982, 1.0, 0.4706, 1.0, 0.625, 0.5828, 0.5938, 0.5828, 0.5956, 0.5, 0.6232, 0.5, 0.5938, 0.9172, 0.625, 0.9172, 0.6232, 1.0, 0.5956, 1.0, 0.5, 0.5828, 0.4688, 0.5828, 0.4706, 0.5, 0.4982, 0.5, 0.5938, 0.5828, 0.5625, 0.5828, 0.5643, 0.5, 0.5919, 0.5, 0.8125, 0.9172, 0.8438, 0.9172, 0.8419, 1.0, 0.8143, 1.0, 0.5625, 0.9172, 0.5938, 0.9172, 0.5919, 1.0, 0.5643, 1.0, 0.5625, 0.5828, 0.5312, 0.5828, 0.5331, 0.5, 0.5607, 0.5, 0.8438, 0.5828, 0.8125, 0.5828, 0.8143, 0.5, 0.8419, 0.5, 0.5312, 0.9172, 0.5625, 0.9172, 0.5607, 1.0, 0.5331, 1.0, 0.5, 0.9172, 0.5312, 0.9172, 0.5294, 1.0, 0.5018, 1.0, 0.5312, 0.5828, 0.5, 0.5828, 0.5018, 0.5, 0.5294, 0.5, 0.5, 0.9172, 0.5312, 0.9172, 0.5294, 1.0, 0.5018, 1.0, 0.5312, 0.5828, 0.5, 0.5828, 0.5018, 0.5, 0.5294, 0.5, 0.5, 0.5828, 0.4688, 0.5828, 0.4706, 0.5, 0.4982, 0.5, 0.8438, 0.9172, 0.875, 0.9172, 0.8732, 1.0, 0.8456, 1.0, 0.4688, 0.9172, 0.5, 0.9172, 0.4982, 1.0, 0.4706, 1.0, 0.4688, 0.5828, 0.4375, 0.5828, 0.4393, 0.5, 0.4669, 0.5, 0.875, 0.5828, 0.8438, 0.5828, 0.8456, 0.5, 0.8732, 0.5, 0.4375, 0.9172, 0.4688, 0.9172, 0.4669, 1.0, 0.4393, 1.0, 0.5312, 0.9172, 0.5625, 0.9172, 0.5607, 1.0, 0.5331, 1.0, 0.4375, 0.5828, 0.4062, 0.5828, 0.4081, 0.5, 0.4357, 0.5, 0.4062, 0.9172, 0.4375, 0.9172, 0.4357, 1.0, 0.4081, 1.0, 0.5625, 0.5828, 0.5312, 0.5828, 0.5331, 0.5, 0.5607, 0.5, 0.4062, 0.5828, 0.375, 0.5828, 0.3768, 0.5, 0.4044, 0.5, 0.875, 0.9172, 0.9062, 0.9172, 0.9044, 1.0, 0.8768, 1.0, 0.375, 0.9172, 0.4062, 0.9172, 0.4044, 1.0, 0.3768, 1.0, 0.375, 0.5828, 0.3438, 0.5828, 0.3456, 0.5, 0.3732, 0.5, 0.9063, 0.5828, 0.875, 0.5828, 0.8768, 0.5, 0.9044, 0.5, 0.3438, 0.9172, 0.375, 0.9172, 0.3732, 1.0, 0.3456, 1.0, 0.5625, 0.9172, 0.5938, 0.9172, 0.5919, 1.0, 0.5643, 1.0, 0.3438, 0.5828, 0.3125, 0.5828, 0.3143, 0.5, 0.3419, 0.5, 0.3125, 0.9172, 0.3438, 0.9172, 0.3419, 1.0, 0.3143, 1.0, 0.5938, 0.5828, 0.5625, 0.5828, 0.5643, 0.5, 0.5919, 0.5, 0.3125, 0.5828, 0.2812, 0.5828, 0.2831, 0.5, 0.3107, 0.5, 0.9063, 0.9172, 0.9375, 0.9172, 0.9357, 1.0, 0.9081, 1.0, 0.2812, 0.9172, 0.3125, 0.9172, 0.3107, 1.0, 0.2831, 1.0, 0.2812, 0.5828, 0.25, 0.5828, 0.2518, 0.5, 0.2794, 0.5, 0.9375, 0.5828, 0.9062, 0.5828, 0.9081, 0.5, 0.9357, 0.5, 0.25, 0.9172, 0.2812, 0.9172, 0.2794, 1.0, 0.2518, 1.0, 0.5938, 0.9172, 0.625, 0.9172, 0.6232, 1.0, 0.5956, 1.0, 0.25, 0.5828, 0.2188, 0.5828, 0.2206, 0.5, 0.2482, 0.5, 0.2188, 0.9172, 0.25, 0.9172, 0.2482, 1.0, 0.2206, 1.0, 0.625, 0.5828, 0.5938, 0.5828, 0.5956, 0.5, 0.6232, 0.5, 0.2188, 0.5828, 0.1875, 0.5828, 0.1893, 0.5, 0.2169, 0.5, 0.9375, 0.9172, 0.9688, 0.9172, 0.9669, 1.0, 0.9393, 1.0, 0.1875, 0.9172, 0.2188, 0.9172, 0.2169, 1.0, 0.1893, 1.0, 0.1875, 0.5828, 0.1562, 0.5828, 0.1581, 0.5, 0.1857, 0.5, 0.9688, 0.5828, 0.9375, 0.5828, 0.9393, 0.5, 0.9669, 0.5, 0.1562, 0.9172, 0.1875, 0.9172, 0.1857, 1.0, 0.1581, 1.0, 0.625, 0.9172, 0.6562, 0.9172, 0.6544, 1.0, 0.6268, 1.0, 0.1562, 0.5828, 0.125, 0.5828, 0.1268, 0.5, 0.1544, 0.5, 0.125, 0.9172, 0.1562, 0.9172, 0.1544, 1.0, 0.1268, 1.0, 0.6563, 0.5828, 0.625, 0.5828, 0.6268, 0.5, 0.6544, 0.5, 0.125, 0.5828, 0.09375, 0.5828, 0.09558, 0.5, 0.1232, 0.5, 0.09375, 0.9172, 0.125, 0.9172, 0.1232, 1.0, 0.09558, 1.0, 0.09375, 0.5828, 0.0625, 0.5828, 0.06433, 0.5, 0.09192, 0.5, 0.9688, 0.9172, 1.0, 0.9172, 0.9982, 1.0, 0.9706, 1.0, 0.0625, 0.9172, 0.09375, 0.9172, 0.09192, 1.0, 0.06433, 1.0, 0.6563, 0.9172, 0.6875, 0.9172, 0.6857, 1.0, 0.6581, 1.0, 0.0625, 0.5828, 0.03125, 0.5828, 0.03308, 0.5, 0.06067, 0.5, 1.0, 0.5828, 0.9688, 0.5828, 0.9706, 0.5, 0.9982, 0.5, 0.03125, 0.9172, 0.0625, 0.9172, 0.06067, 1.0, 0.03308, 1.0, 0.03125, 0.5828, 0.0, 0.5828, 0.00183, 0.5, 0.02942, 0.5, 0.0, 0.9172, 0.03125, 0.9172, 0.02942, 1.0, 0.00183, 1.0, 0.3438, 0.5828, 0.3125, 0.5828, 0.3143, 0.5, 0.3419, 0.5, 0.3125, 0.9172, 0.3438, 0.9172, 0.3419, 1.0, 0.3143, 1.0, 0.3125, 0.5828, 0.2812, 0.5828, 0.2831, 0.5, 0.3107, 0.5, 0.2812, 0.9172, 0.3125, 0.9172, 0.3107, 1.0, 0.2831, 1.0, 0.2812, 0.5828, 0.25, 0.5828, 0.2518, 0.5, 0.2794, 0.5, 0.25, 0.9172, 0.2812, 0.9172, 0.2794, 1.0, 0.2518, 1.0, 0.25, 0.5828, 0.2188, 0.5828, 0.2206, 0.5, 0.2482, 0.5, 0.2188, 0.9172, 0.25, 0.9172, 0.2482, 1.0, 0.2206, 1.0, 0.2188, 0.5828, 0.1875, 0.5828, 0.1893, 0.5, 0.2169, 0.5, 0.1875, 0.9172, 0.2188, 0.9172, 0.2169, 1.0, 0.1893, 1.0, 0.1875, 0.5828, 0.1562, 0.5828, 0.1581, 0.5, 0.1857, 0.5, 0.1562, 0.9172, 0.1875, 0.9172, 0.1857, 1.0, 0.1581, 1.0, 0.1562, 0.5828, 0.125, 0.5828, 0.1268, 0.5, 0.1544, 0.5, 0.125, 0.9172, 0.1562, 0.9172, 0.1544, 1.0, 0.1268, 1.0, 0.125, 0.5828, 0.09375, 0.5828, 0.09558, 0.5, 0.1232, 0.5, 0.09375, 0.9172, 0.125, 0.9172, 0.1232, 1.0, 0.09558, 1.0, 0.09375, 0.5828, 0.0625, 0.5828, 0.06433, 0.5, 0.09192, 0.5, 0.0625, 0.9172, 0.09375, 0.9172, 0.09192, 1.0, 0.06433, 1.0, 0.0625, 0.5828, 0.03125, 0.5828, 0.03308, 0.5, 0.06067, 0.5, 0.03125, 0.9172, 0.0625, 0.9172, 0.06067, 1.0, 0.03308, 1.0, 0.03125, 0.5828, 0.0, 0.5828, 0.00183, 0.5, 0.02942, 0.5, 0.0, 0.9172, 0.03125, 0.9172, 0.02942, 1.0, 0.00183, 1.0, 1.0, 0.5828, 1.0, 0.9172, 0.9688, 0.9172, 0.9688, 0.5828, 0.7344, 0.0, 0.75, 0.0625, 0.7188, 0.0625, 0.75, 0.4375, 0.75, 0.5, 0.7188, 0.5, 0.7188, 0.4375, 0.75, 0.375, 0.75, 0.4375, 0.7188, 0.4375, 0.7188, 0.375, 0.75, 0.3125, 0.75, 0.375, 0.7188, 0.375, 0.7188, 0.3125, 0.75, 0.25, 0.75, 0.3125, 0.7188, 0.3125, 0.7188, 0.25, 0.75, 0.1875, 0.75, 0.25, 0.7188, 0.25, 0.7188, 0.1875, 0.75, 0.125, 0.75, 0.1875, 0.7188, 0.1875, 0.7188, 0.125, 0.75, 0.0625, 0.75, 0.125, 0.7188, 0.125, 0.7188, 0.0625, 0.7188, 0.0625, 0.7188, 0.125, 0.6875, 0.125, 0.6875, 0.0625, 0.7031, 0.0, 0.7188, 0.0625, 0.6875, 0.0625, 0.7188, 0.4375, 0.7188, 0.5, 0.6875, 0.5, 0.6875, 0.4375, 0.7188, 0.375, 0.7188, 0.4375, 0.6875, 0.4375, 0.6875, 0.375, 0.7188, 0.3125, 0.7188, 0.375, 0.6875, 0.375, 0.6875, 0.3125, 0.7188, 0.25, 0.7188, 0.3125, 0.6875, 0.3125, 0.6875, 0.25, 0.7188, 0.1875, 0.7188, 0.25, 0.6875, 0.25, 0.6875, 0.1875, 0.7188, 0.125, 0.7188, 0.1875, 0.6875, 0.1875, 0.6875, 0.125, 0.6875, 0.3125, 0.6875, 0.375, 0.6562, 0.375, 0.6562, 0.3125, 0.6875, 0.25, 0.6875, 0.3125, 0.6562, 0.3125, 0.6562, 0.25, 0.6875, 0.1875, 0.6875, 0.25, 0.6562, 0.25, 0.6562, 0.1875, 0.6875, 0.125, 0.6875, 0.1875, 0.6562, 0.1875, 0.6562, 0.125, 0.6875, 0.0625, 0.6875, 0.125, 0.6562, 0.125, 0.6562, 0.0625, 0.6719, 0.0, 0.6875, 0.0625, 0.6562, 0.0625, 0.6875, 0.4375, 0.6875, 0.5, 0.6562, 0.5, 0.6562, 0.4375, 0.6875, 0.375, 0.6875, 0.4375, 0.6562, 0.4375, 0.6562, 0.375, 0.6562, 0.0625, 0.6562, 0.125, 0.625, 0.125, 0.625, 0.0625, 0.6406, 0.0, 0.6562, 0.0625, 0.625, 0.0625, 0.6562, 0.4375, 0.6562, 0.5, 0.625, 0.5, 0.625, 0.4375, 0.6562, 0.375, 0.6562, 0.4375, 0.625, 0.4375, 0.625, 0.375, 0.6562, 0.3125, 0.6562, 0.375, 0.625, 0.375, 0.625, 0.3125, 0.6562, 0.25, 0.6562, 0.3125, 0.625, 0.3125, 0.625, 0.25, 0.6562, 0.1875, 0.6562, 0.25, 0.625, 0.25, 0.625, 0.1875, 0.6562, 0.125, 0.6562, 0.1875, 0.625, 0.1875, 0.625, 0.125, 0.625, 0.25, 0.625, 0.3125, 0.5938, 0.3125, 0.5938, 0.25, 0.625, 0.1875, 0.625, 0.25, 0.5938, 0.25, 0.5938, 0.1875, 0.625, 0.125, 0.625, 0.1875, 0.5938, 0.1875, 0.5938, 0.125, 0.625, 0.0625, 0.625, 0.125, 0.5938, 0.125, 0.5938, 0.0625, 0.6094, 0.0, 0.625, 0.0625, 0.5938, 0.0625, 0.625, 0.4375, 0.625, 0.5, 0.5938, 0.5, 0.5938, 0.4375, 0.625, 0.375, 0.625, 0.4375, 0.5938, 0.4375, 0.5938, 0.375, 0.625, 0.3125, 0.625, 0.375, 0.5938, 0.375, 0.5938, 0.3125, 0.5781, 0.0, 0.5938, 0.0625, 0.5625, 0.0625, 0.5938, 0.4375, 0.5938, 0.5, 0.5625, 0.5, 0.5625, 0.4375, 0.5938, 0.375, 0.5938, 0.4375, 0.5625, 0.4375, 0.5625, 0.375, 0.5938, 0.3125, 0.5938, 0.375, 0.5625, 0.375, 0.5625, 0.3125, 0.5938, 0.25, 0.5938, 0.3125, 0.5625, 0.3125, 0.5625, 0.25, 0.5938, 0.1875, 0.5938, 0.25, 0.5625, 0.25, 0.5625, 0.1875, 0.5938, 0.125, 0.5938, 0.1875, 0.5625, 0.1875, 0.5625, 0.125, 0.5938, 0.0625, 0.5938, 0.125, 0.5625, 0.125, 0.5625, 0.0625, 0.5625, 0.1875, 0.5625, 0.25, 0.5312, 0.25, 0.5312, 0.1875, 0.5625, 0.125, 0.5625, 0.1875, 0.5312, 0.1875, 0.5312, 0.125, 0.5625, 0.0625, 0.5625, 0.125, 0.5312, 0.125, 0.5312, 0.0625, 0.5469, 0.0, 0.5625, 0.0625, 0.5312, 0.0625, 0.5625, 0.4375, 0.5625, 0.5, 0.5312, 0.5, 0.5312, 0.4375, 0.5625, 0.375, 0.5625, 0.4375, 0.5312, 0.4375, 0.5312, 0.375, 0.5625, 0.3125, 0.5625, 0.375, 0.5312, 0.375, 0.5312, 0.3125, 0.5625, 0.25, 0.5625, 0.3125, 0.5312, 0.3125, 0.5312, 0.25, 0.5312, 0.4375, 0.5312, 0.5, 0.5, 0.5, 0.5, 0.4375, 0.5312, 0.375, 0.5312, 0.4375, 0.5, 0.4375, 0.5, 0.375, 0.5312, 0.3125, 0.5312, 0.375, 0.5, 0.375, 0.5, 0.3125, 0.5312, 0.25, 0.5312, 0.3125, 0.5, 0.3125, 0.5, 0.25, 0.5312, 0.1875, 0.5312, 0.25, 0.5, 0.25, 0.5, 0.1875, 0.5312, 0.125, 0.5312, 0.1875, 0.5, 0.1875, 0.5, 0.125, 0.5312, 0.0625, 0.5312, 0.125, 0.5, 0.125, 0.5, 0.0625, 0.5156, 0.0, 0.5312, 0.0625, 0.5, 0.0625, 0.5, 0.1875, 0.5, 0.25, 0.4688, 0.25, 0.4688, 0.1875, 0.5, 0.125, 0.5, 0.1875, 0.4688, 0.1875, 0.4687, 0.125, 0.5, 0.0625, 0.5, 0.125, 0.4687, 0.125, 0.4688, 0.0625, 0.4844, 0.0, 0.5, 0.0625, 0.4688, 0.0625, 0.5, 0.4375, 0.5, 0.5, 0.4688, 0.5, 0.4688, 0.4375, 0.5, 0.375, 0.5, 0.4375, 0.4688, 0.4375, 0.4688, 0.375, 0.5, 0.3125, 0.5, 0.375, 0.4688, 0.375, 0.4687, 0.3125, 0.5, 0.25, 0.5, 0.3125, 0.4687, 0.3125, 0.4688, 0.25, 0.4688, 0.375, 0.4688, 0.4375, 0.4375, 0.4375, 0.4375, 0.375, 0.4687, 0.3125, 0.4688, 0.375, 0.4375, 0.375, 0.4375, 0.3125, 0.4688, 0.25, 0.4687, 0.3125, 0.4375, 0.3125, 0.4375, 0.25, 0.4688, 0.1875, 0.4688, 0.25, 0.4375, 0.25, 0.4375, 0.1875, 0.4687, 0.125, 0.4688, 0.1875, 0.4375, 0.1875, 0.4375, 0.125, 0.4688, 0.0625, 0.4687, 0.125, 0.4375, 0.125, 0.4375, 0.0625, 0.4531, 0.0, 0.4688, 0.0625, 0.4375, 0.0625, 0.4688, 0.4375, 0.4688, 0.5, 0.4375, 0.5, 0.4375, 0.4375, 0.4375, 0.125, 0.4375, 0.1875, 0.4062, 0.1875, 0.4062, 0.125, 0.4375, 0.0625, 0.4375, 0.125, 0.4062, 0.125, 0.4062, 0.0625, 0.4219, 0.0, 0.4375, 0.0625, 0.4062, 0.0625, 0.4375, 0.4375, 0.4375, 0.5, 0.4062, 0.5, 0.4062, 0.4375, 0.4375, 0.375, 0.4375, 0.4375, 0.4062, 0.4375, 0.4062, 0.375, 0.4375, 0.3125, 0.4375, 0.375, 0.4062, 0.375, 0.4062, 0.3125, 0.4375, 0.25, 0.4375, 0.3125, 0.4062, 0.3125, 0.4062, 0.25, 0.4375, 0.1875, 0.4375, 0.25, 0.4062, 0.25, 0.4062, 0.1875, 0.4062, 0.375, 0.4062, 0.4375, 0.375, 0.4375, 0.375, 0.375, 0.4062, 0.3125, 0.4062, 0.375, 0.375, 0.375, 0.375, 0.3125, 0.4062, 0.25, 0.4062, 0.3125, 0.375, 0.3125, 0.375, 0.25, 0.4062, 0.1875, 0.4062, 0.25, 0.375, 0.25, 0.375, 0.1875, 0.4062, 0.125, 0.4062, 0.1875, 0.375, 0.1875, 0.375, 0.125, 0.4062, 0.0625, 0.4062, 0.125, 0.375, 0.125, 0.375, 0.0625, 0.3906, 0.0, 0.4062, 0.0625, 0.375, 0.0625, 0.4062, 0.4375, 0.4062, 0.5, 0.375, 0.5, 0.375, 0.4375, 0.375, 0.125, 0.375, 0.1875, 0.3438, 0.1875, 0.3438, 0.125, 0.375, 0.0625, 0.375, 0.125, 0.3438, 0.125, 0.3438, 0.0625, 0.3594, 0.0, 0.375, 0.0625, 0.3438, 0.0625, 0.375, 0.4375, 0.375, 0.5, 0.3438, 0.5, 0.3438, 0.4375, 0.375, 0.375, 0.375, 0.4375, 0.3438, 0.4375, 0.3438, 0.375, 0.375, 0.3125, 0.375, 0.375, 0.3438, 0.375, 0.3438, 0.3125, 0.375, 0.25, 0.375, 0.3125, 0.3438, 0.3125, 0.3438, 0.25, 0.375, 0.1875, 0.375, 0.25, 0.3438, 0.25, 0.3438, 0.1875, 0.3438, 0.3125, 0.3438, 0.375, 0.3125, 0.375, 0.3125, 0.3125, 0.3438, 0.25, 0.3438, 0.3125, 0.3125, 0.3125, 0.3125, 0.25, 0.3438, 0.1875, 0.3438, 0.25, 0.3125, 0.25, 0.3125, 0.1875, 0.3438, 0.125, 0.3438, 0.1875, 0.3125, 0.1875, 0.3125, 0.125, 0.3438, 0.0625, 0.3438, 0.125, 0.3125, 0.125, 0.3125, 0.0625, 0.3281, 0.0, 0.3438, 0.0625, 0.3125, 0.0625, 0.3438, 0.4375, 0.3438, 0.5, 0.3125, 0.5, 0.3125, 0.4375, 0.3438, 0.375, 0.3438, 0.4375, 0.3125, 0.4375, 0.3125, 0.375, 0.3125, 0.0625, 0.3125, 0.125, 0.2812, 0.125, 0.2812, 0.0625, 0.2969, 0.0, 0.3125, 0.0625, 0.2812, 0.0625, 0.3125, 0.4375, 0.3125, 0.5, 0.2812, 0.5, 0.2812, 0.4375, 0.3125, 0.375, 0.3125, 0.4375, 0.2812, 0.4375, 0.2812, 0.375, 0.3125, 0.3125, 0.3125, 0.375, 0.2812, 0.375, 0.2812, 0.3125, 0.3125, 0.25, 0.3125, 0.3125, 0.2812, 0.3125, 0.2812, 0.25, 0.3125, 0.1875, 0.3125, 0.25, 0.2812, 0.25, 0.2812, 0.1875, 0.3125, 0.125, 0.3125, 0.1875, 0.2812, 0.1875, 0.2812, 0.125, 0.2812, 0.25, 0.2812, 0.3125, 0.25, 0.3125, 0.25, 0.25, 0.2812, 0.1875, 0.2812, 0.25, 0.25, 0.25, 0.25, 0.1875, 0.2812, 0.125, 0.2812, 0.1875, 0.25, 0.1875, 0.25, 0.125, 0.2812, 0.0625, 0.2812, 0.125, 0.25, 0.125, 0.25, 0.0625, 0.2656, 0.0, 0.2812, 0.0625, 0.25, 0.0625, 0.2812, 0.4375, 0.2812, 0.5, 0.25, 0.5, 0.25, 0.4375, 0.2812, 0.375, 0.2812, 0.4375, 0.25, 0.4375, 0.25, 0.375, 0.2812, 0.3125, 0.2812, 0.375, 0.25, 0.375, 0.25, 0.3125, 0.2344, 0.0, 0.25, 0.0625, 0.2188, 0.0625, 0.25, 0.4375, 0.25, 0.5, 0.2188, 0.5, 0.2188, 0.4375, 0.25, 0.375, 0.25, 0.4375, 0.2188, 0.4375, 0.2188, 0.375, 0.25, 0.3125, 0.25, 0.375, 0.2188, 0.375, 0.2188, 0.3125, 0.25, 0.25, 0.25, 0.3125, 0.2188, 0.3125, 0.2188, 0.25, 0.25, 0.1875, 0.25, 0.25, 0.2188, 0.25, 0.2188, 0.1875, 0.25, 0.125, 0.25, 0.1875, 0.2188, 0.1875, 0.2187, 0.125, 0.25, 0.0625, 0.25, 0.125, 0.2187, 0.125, 0.2188, 0.0625, 0.2188, 0.25, 0.2188, 0.3125, 0.1875, 0.3125, 0.1875, 0.25, 0.2188, 0.1875, 0.2188, 0.25, 0.1875, 0.25, 0.1875, 0.1875, 0.2187, 0.125, 0.2188, 0.1875, 0.1875, 0.1875, 0.1875, 0.125, 0.2188, 0.0625, 0.2187, 0.125, 0.1875, 0.125, 0.1875, 0.0625, 0.2031, 0.0, 0.2188, 0.0625, 0.1875, 0.0625, 0.2188, 0.4375, 0.2188, 0.5, 0.1875, 0.5, 0.1875, 0.4375, 0.2188, 0.375, 0.2188, 0.4375, 0.1875, 0.4375, 0.1875, 0.375, 0.2188, 0.3125, 0.2188, 0.375, 0.1875, 0.375, 0.1875, 0.3125, 0.1719, 0.0, 0.1875, 0.0625, 0.1562, 0.0625, 0.1875, 0.4375, 0.1875, 0.5, 0.1562, 0.5, 0.1562, 0.4375, 0.1875, 0.375, 0.1875, 0.4375, 0.1562, 0.4375, 0.1563, 0.375, 0.1875, 0.3125, 0.1875, 0.375, 0.1563, 0.375, 0.1562, 0.3125, 0.1875, 0.25, 0.1875, 0.3125, 0.1562, 0.3125, 0.1562, 0.25, 0.1875, 0.1875, 0.1875, 0.25, 0.1562, 0.25, 0.1562, 0.1875, 0.1875, 0.125, 0.1875, 0.1875, 0.1562, 0.1875, 0.1562, 0.125, 0.1875, 0.0625, 0.1875, 0.125, 0.1562, 0.125, 0.1562, 0.0625, 0.1562, 0.1875, 0.1562, 0.25, 0.125, 0.25, 0.125, 0.1875, 0.1562, 0.125, 0.1562, 0.1875, 0.125, 0.1875, 0.125, 0.125, 0.1562, 0.0625, 0.1562, 0.125, 0.125, 0.125, 0.125, 0.0625, 0.1406, 0.0, 0.1562, 0.0625, 0.125, 0.0625, 0.1562, 0.4375, 0.1562, 0.5, 0.125, 0.5, 0.125, 0.4375, 0.1563, 0.375, 0.1562, 0.4375, 0.125, 0.4375, 0.125, 0.375, 0.1562, 0.3125, 0.1563, 0.375, 0.125, 0.375, 0.125, 0.3125, 0.1562, 0.25, 0.1562, 0.3125, 0.125, 0.3125, 0.125, 0.25, 0.125, 0.4375, 0.125, 0.5, 0.09375, 0.5, 0.09375, 0.4375, 0.125, 0.375, 0.125, 0.4375, 0.09375, 0.4375, 0.09375, 0.375, 0.125, 0.3125, 0.125, 0.375, 0.09375, 0.375, 0.09375, 0.3125, 0.125, 0.25, 0.125, 0.3125, 0.09375, 0.3125, 0.09375, 0.25, 0.125, 0.1875, 0.125, 0.25, 0.09375, 0.25, 0.09375, 0.1875, 0.125, 0.125, 0.125, 0.1875, 0.09375, 0.1875, 0.09375, 0.125, 0.125, 0.0625, 0.125, 0.125, 0.09375, 0.125, 0.09375, 0.0625, 0.1094, 0.0, 0.125, 0.0625, 0.09375, 0.0625, 0.09375, 0.1875, 0.09375, 0.25, 0.0625, 0.25, 0.0625, 0.1875, 0.09375, 0.125, 0.09375, 0.1875, 0.0625, 0.1875, 0.0625, 0.125, 0.09375, 0.0625, 0.09375, 0.125, 0.0625, 0.125, 0.0625, 0.0625, 0.07812, 0.0, 0.09375, 0.0625, 0.0625, 0.0625, 0.09375, 0.4375, 0.09375, 0.5, 0.0625, 0.5, 0.0625, 0.4375, 0.09375, 0.375, 0.09375, 0.4375, 0.0625, 0.4375, 0.0625, 0.375, 0.09375, 0.3125, 0.09375, 0.375, 0.0625, 0.375, 0.0625, 0.3125, 0.09375, 0.25, 0.09375, 0.3125, 0.0625, 0.3125, 0.0625, 0.25, 0.0625, 0.375, 0.0625, 0.4375, 0.03125, 0.4375, 0.03125, 0.375, 0.0625, 0.3125, 0.0625, 0.375, 0.03125, 0.375, 0.03125, 0.3125, 0.0625, 0.25, 0.0625, 0.3125, 0.03125, 0.3125, 0.03125, 0.25, 0.0625, 0.1875, 0.0625, 0.25, 0.03125, 0.25, 0.03125, 0.1875, 0.0625, 0.125, 0.0625, 0.1875, 0.03125, 0.1875, 0.03125, 0.125, 0.0625, 0.0625, 0.0625, 0.125, 0.03125, 0.125, 0.03125, 0.0625, 0.04688, 0.0, 0.0625, 0.0625, 0.03125, 0.0625, 0.0625, 0.4375, 0.0625, 0.5, 0.03125, 0.5, 0.03125, 0.4375, 0.03125, 0.125, 0.03125, 0.1875, 0.0, 0.1875, 0.0, 0.125, 0.03125, 0.0625, 0.03125, 0.125, 0.0, 0.125, 0.0, 0.0625, 0.01562, 0.0, 0.03125, 0.0625, 0.0, 0.0625, 0.03125, 0.4375, 0.03125, 0.5, 0.0, 0.5, 0.0, 0.4375, 0.03125, 0.375, 0.03125, 0.4375, 0.0, 0.4375, 0.0, 0.375, 0.03125, 0.3125, 0.03125, 0.375, 0.0, 0.375, 0.0, 0.3125, 0.03125, 0.25, 0.03125, 0.3125, 0.0, 0.3125, 0.0, 0.25, 0.03125, 0.1875, 0.03125, 0.25, 0.0, 0.25, 0.0, 0.1875, 1.0, 0.3125, 1.0, 0.375, 0.9688, 0.375, 0.9687, 0.3125, 1.0, 0.25, 1.0, 0.3125, 0.9687, 0.3125, 0.9687, 0.25, 1.0, 0.1875, 1.0, 0.25, 0.9687, 0.25, 0.9687, 0.1875, 1.0, 0.125, 1.0, 0.1875, 0.9687, 0.1875, 0.9687, 0.125, 1.0, 0.0625, 1.0, 0.125, 0.9687, 0.125, 0.9687, 0.0625, 0.9844, 0.0, 1.0, 0.0625, 0.9687, 0.0625, 1.0, 0.4375, 1.0, 0.5, 0.9688, 0.5, 0.9687, 0.4375, 1.0, 0.375, 1.0, 0.4375, 0.9687, 0.4375, 0.9688, 0.375, 0.9687, 0.0625, 0.9687, 0.125, 0.9375, 0.125, 0.9375, 0.0625, 0.9531, 0.0, 0.9687, 0.0625, 0.9375, 0.0625, 0.9687, 0.4375, 0.9688, 0.5, 0.9375, 0.5, 0.9375, 0.4375, 0.9688, 0.375, 0.9687, 0.4375, 0.9375, 0.4375, 0.9375, 0.375, 0.9687, 0.3125, 0.9688, 0.375, 0.9375, 0.375, 0.9375, 0.3125, 0.9687, 0.25, 0.9687, 0.3125, 0.9375, 0.3125, 0.9375, 0.25, 0.9687, 0.1875, 0.9687, 0.25, 0.9375, 0.25, 0.9375, 0.1875, 0.9687, 0.125, 0.9687, 0.1875, 0.9375, 0.1875, 0.9375, 0.125, 0.9375, 0.3125, 0.9375, 0.375, 0.9062, 0.375, 0.9062, 0.3125, 0.9375, 0.25, 0.9375, 0.3125, 0.9062, 0.3125, 0.9062, 0.25, 0.9375, 0.1875, 0.9375, 0.25, 0.9062, 0.25, 0.9062, 0.1875, 0.9375, 0.125, 0.9375, 0.1875, 0.9062, 0.1875, 0.9062, 0.125, 0.9375, 0.0625, 0.9375, 0.125, 0.9062, 0.125, 0.9062, 0.0625, 0.9219, 0.0, 0.9375, 0.0625, 0.9062, 0.0625, 0.9375, 0.4375, 0.9375, 0.5, 0.9062, 0.5, 0.9062, 0.4375, 0.9375, 0.375, 0.9375, 0.4375, 0.9062, 0.4375, 0.9062, 0.375, 0.9062, 0.0625, 0.9062, 0.125, 0.875, 0.125, 0.875, 0.0625, 0.8906, 0.0, 0.9062, 0.0625, 0.875, 0.0625, 0.9062, 0.4375, 0.9062, 0.5, 0.875, 0.5, 0.875, 0.4375, 0.9062, 0.375, 0.9062, 0.4375, 0.875, 0.4375, 0.875, 0.375, 0.9062, 0.3125, 0.9062, 0.375, 0.875, 0.375, 0.875, 0.3125, 0.9062, 0.25, 0.9062, 0.3125, 0.875, 0.3125, 0.875, 0.25, 0.9062, 0.1875, 0.9062, 0.25, 0.875, 0.25, 0.875, 0.1875, 0.9062, 0.125, 0.9062, 0.1875, 0.875, 0.1875, 0.875, 0.125, 0.875, 0.25, 0.875, 0.3125, 0.8437, 0.3125, 0.8438, 0.25, 0.875, 0.1875, 0.875, 0.25, 0.8438, 0.25, 0.8438, 0.1875, 0.875, 0.125, 0.875, 0.1875, 0.8438, 0.1875, 0.8437, 0.125, 0.875, 0.0625, 0.875, 0.125, 0.8437, 0.125, 0.8438, 0.0625, 0.8594, 0.0, 0.875, 0.0625, 0.8438, 0.0625, 0.875, 0.4375, 0.875, 0.5, 0.8438, 0.5, 0.8438, 0.4375, 0.875, 0.375, 0.875, 0.4375, 0.8438, 0.4375, 0.8438, 0.375, 0.875, 0.3125, 0.875, 0.375, 0.8438, 0.375, 0.8437, 0.3125, 0.8281, 0.0, 0.8438, 0.0625, 0.8125, 0.0625, 0.8438, 0.4375, 0.8438, 0.5, 0.8125, 0.5, 0.8125, 0.4375, 0.8438, 0.375, 0.8438, 0.4375, 0.8125, 0.4375, 0.8125, 0.375, 0.8437, 0.3125, 0.8438, 0.375, 0.8125, 0.375, 0.8125, 0.3125, 0.8438, 0.25, 0.8437, 0.3125, 0.8125, 0.3125, 0.8125, 0.25, 0.8438, 0.1875, 0.8438, 0.25, 0.8125, 0.25, 0.8125, 0.1875, 0.8437, 0.125, 0.8438, 0.1875, 0.8125, 0.1875, 0.8125, 0.125, 0.8438, 0.0625, 0.8437, 0.125, 0.8125, 0.125, 0.8125, 0.0625, 0.8125, 0.25, 0.8125, 0.3125, 0.7812, 0.3125, 0.7812, 0.25, 0.8125, 0.1875, 0.8125, 0.25, 0.7812, 0.25, 0.7812, 0.1875, 0.8125, 0.125, 0.8125, 0.1875, 0.7812, 0.1875, 0.7812, 0.125, 0.8125, 0.0625, 0.8125, 0.125, 0.7812, 0.125, 0.7812, 0.0625, 0.7969, 0.0, 0.8125, 0.0625, 0.7812, 0.0625, 0.8125, 0.4375, 0.8125, 0.5, 0.7812, 0.5, 0.7812, 0.4375, 0.8125, 0.375, 0.8125, 0.4375, 0.7812, 0.4375, 0.7812, 0.375, 0.8125, 0.3125, 0.8125, 0.375, 0.7812, 0.375, 0.7812, 0.3125, 0.7656, 0.0, 0.7812, 0.0625, 0.75, 0.0625, 0.7812, 0.4375, 0.7812, 0.5, 0.75, 0.5, 0.75, 0.4375, 0.7812, 0.375, 0.7812, 0.4375, 0.75, 0.4375, 0.75, 0.375, 0.7812, 0.3125, 0.7812, 0.375, 0.75, 0.375, 0.75, 0.3125, 0.7812, 0.25, 0.7812, 0.3125, 0.75, 0.3125, 0.75, 0.25, 0.7812, 0.1875, 0.7812, 0.25, 0.75, 0.25, 0.75, 0.1875, 0.7812, 0.125, 0.7812, 0.1875, 0.75, 0.1875, 0.75, 0.125, 0.7812, 0.0625, 0.7812, 0.125, 0.75, 0.125, 0.75, 0.0625])
me_cube.materials.append(mat_material)
me_cube.materials.append(None)
me_cube.use_mirror_vertex_groups = False
me_cube.update()

# ---- objects
ob_light = bpy.data.objects.new('Light', light_light)
ob_camera = bpy.data.objects.new('Camera', cam_camera)
ob_car = bpy.data.objects.new('Car', me_cube)

# ---- transforms, parenting, visibility, modifiers, constraints
ob_light.location = (4.076, 1.005, 5.904)
ob_light.rotation_euler = (0.6503, 0.05522, 1.866)
ob_light.lock_rotations_4d = False
ob_light.empty_display_type = 'ARROWS'
ob_light.color = (0.0, 0.0, 0.0, 0.0)
ob_light.lineart.crease_threshold = 0.0
ob_camera.location = (7.359, -6.926, 4.958)
ob_camera.rotation_euler = (1.109, 0.0, 0.8149)
ob_camera.lock_rotations_4d = False
ob_camera.empty_display_type = 'ARROWS'
ob_camera.color = (0.0, 0.0, 0.0, 0.0)
ob_camera.display_type = 'WIRE'
ob_camera.lineart.crease_threshold = 0.0
ob_car.location = (0.0, 0.0, 0.0)
ob_car.lock_rotations_4d = False
ob_car.empty_display_type = 'ARROWS'
ob_car.lineart.crease_threshold = 0.0
_m = ob_car.modifiers.new('Mirror', 'MIRROR')
_m.use_clip = True

# ---- collection membership
col_collection.objects.link(ob_light)
col_collection.objects.link(ob_camera)
col_export.objects.link(ob_car)

# ---- scene / render settings (as saved in the file)
scene.camera = ob_camera
scene.frame_start = 1; scene.frame_end = 250; scene.frame_set(1)
scene.render.engine = 'BLENDER_EEVEE_NEXT'
bpy.context.view_layer.update()
